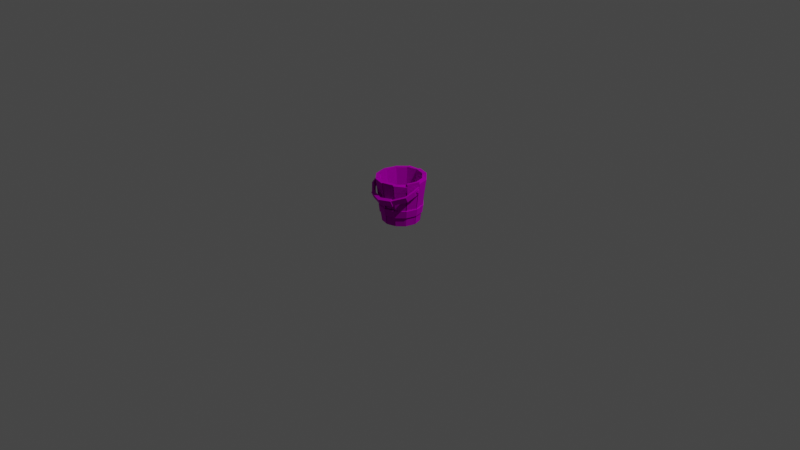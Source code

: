 # Source: bucket.blend  (saved by Blender 2.92.15; exported with 4.5.12 LTS)
import bpy
from mathutils import Matrix  # noqa: F401  (used for matrix-valued properties, if any)

bpy.ops.wm.read_factory_settings(use_empty=True)
scene = bpy.context.scene
scene.name = 'Scene'

# ---- collections
col_collection = bpy.data.collections.new('Collection'); scene.collection.children.link(col_collection)

# ---- images (referenced by path relative to the original .blend; pixels are not part of the script)
import os
ASSET_DIR = os.environ.get("B2B_ASSET_DIR", "")  # directory of the original .blend (textures are referenced by path, not embedded)
HERE = os.path.dirname(os.path.abspath(__file__))  # packed textures are extracted next to this script under _unpacked/

def load_image(name, relpath, width, height, colorspace="sRGB"):
    """Load a texture the original file referenced (path relative to the .blend, or extracted next to this script)."""
    p = next((c for c in (os.path.join(HERE, relpath), os.path.join(ASSET_DIR, relpath)) if relpath and os.path.exists(c)), "")
    if p:
        img = bpy.data.images.load(p, check_existing=True)
        img.name = name
    else:  # same state as the original file: an image datablock whose file is absent (Cycles renders it pink)
        img = bpy.data.images.new(name, width, height)
        img.source = "FILE"
        img.filepath = "//" + (relpath or name)
    img.colorspace_settings.name = colorspace
    return img
img_bigpalette_png = load_image('BigPalette.png', 'BigPalette.png', 1024, 1024, 'sRGB')

# ---- materials (node trees are filled in below, after node groups)
mat_bigpalette = bpy.data.materials.new('BigPalette')
mat_bigpalette.use_transparent_shadow = False
mat_bigpalette.diffuse_color = (0.588, 0.588, 0.588, 1.0)
mat_bigpalette.roughness = 0.8586
mat_bigpalette.specular_intensity = 0.0
mat_bigpalette.metallic = 1.0

# ---- material node trees
mat_bigpalette.use_nodes = True; mat_bigpalette.node_tree.nodes.clear()
_N = mat_bigpalette.node_tree.nodes; _L = mat_bigpalette.node_tree.links
n0 = _N.new('ShaderNodeBsdfPrincipled'); n0.name = 'Principled BSDF'; n0.location = (10, 300)
n0.distribution = 'GGX'
n0.subsurface_method = 'BURLEY'
n0.inputs[1].default_value = 1.0
n0.inputs[2].default_value = 0.8586
n0.inputs[3].default_value = 1.45
n0.inputs[13].default_value = 0.0
n0.inputs[27].default_value = (0.588, 0.588, 0.588, 1.0)
n1 = _N.new('ShaderNodeOutputMaterial'); n1.name = 'Material Output'; n1.location = (300, 300)
n2 = _N.new('ShaderNodeNormalMap'); n2.name = 'Normal Map'; n2.location = (-300, -300)
n2.label = 'Normal/Map'
n3 = _N.new('ShaderNodeTexImage'); n3.name = 'Image Texture'; n3.location = (-280, 280)
n3.image = img_bigpalette_png
_L.new(n0.outputs[0], n1.inputs[0])
_L.new(n2.outputs[0], n0.inputs[5])
_L.new(n3.outputs[0], n0.inputs[0])
n1.is_active_output = True

# ---- world
world_world = bpy.data.worlds.new('World'); scene.world = world_world
world_world.use_nodes = True; world_world.node_tree.nodes.clear()
_N = world_world.node_tree.nodes; _L = world_world.node_tree.links
n0 = _N.new('ShaderNodeOutputWorld'); n0.name = 'World Output'; n0.location = (300, 300)
n1 = _N.new('ShaderNodeBackground'); n1.name = 'Background'; n1.location = (10, 300)
n1.inputs[0].default_value = (0.05088, 0.05088, 0.05088, 1.0)
_L.new(n1.outputs[0], n0.inputs[0])
n0.is_active_output = True
world_world.color = (0.05088, 0.05088, 0.05088)
world_world.use_sun_shadow = False
world_world.sun_shadow_jitter_overblur = 0.0

# ---- cameras
cam_camera = bpy.data.cameras.new('Camera')
cam_camera.clip_end = 100.0
cam_camera.ortho_scale = 7.314

# ---- lights
light_light = bpy.data.lights.new('Light', 'POINT')
light_light.transmission_factor = 0.0
light_light.energy = 1000.0
light_light.shadow_soft_size = 0.1
light_light.shadow_maximum_resolution = 0.006
light_light.use_absolute_resolution = True

# ---- meshes
me_mesh_001 = bpy.data.meshes.new('Mesh.001')
me_mesh_001.from_pydata([(0.1184, -9.848e-07, -22.53), (-0.4125, 46.12, -28.87), (0.1184, -7.899e-07, -18.07), (0.1184, 47.36, -24.41), (-9.804, -8.686e-07, -19.87), (-12.5, 47.36, -25.73), (-7.574, -6.998e-07, -16.01), (-10.74, 47.36, -21.5), (0.1184, 39.88, -23.41), (-10.24, 39.88, -20.63), (-12.02, 39.88, -24.59), (-0.1686, 39.88, -27.87), (-9.804, 6.338e-07, 14.5), (0.1184, 7.5e-07, 17.16), (-12.97, 46.51, 19.99), (0.1184, 46.51, 23.49), (0.1184, 5.551e-07, 12.7), (-7.574, 4.65e-07, 10.64), (-10.74, 46.51, 16.12), (0.1184, 46.51, 19.03), (-21.95, 40.35, 0.7552), (-21.95, 42.09, -0.2484), (-21.95, 42.09, -2.256), (-21.95, 40.35, -3.259), (-21.95, 38.62, -2.256), (-21.95, 38.62, -0.2484), (-28.53, 40.35, 0.7552), (-28.53, 42.09, -0.2484), (-28.53, 42.09, -2.256), (-28.53, 40.35, -3.259), (-28.53, 38.62, -2.256), (-28.53, 38.62, -0.2484), (21.63, 39.67, -0.8574), (21.72, 41.41, 0.1424), (21.89, 41.41, 2.142), (21.98, 39.67, 3.142), (21.89, 37.93, 2.142), (21.72, 37.93, 0.1424), (28.18, 39.67, -1.431), (28.27, 41.41, -0.4313), (28.45, 41.41, 1.568), (28.53, 39.67, 2.568), (28.45, 37.93, 1.568), (28.27, 37.93, -0.4313), (25.91, 43.93, -1.109), (27.86, 43.93, -1.109), (27.86, 38.49, -3.645), (25.91, 38.49, -3.644), (23.5, 36.87, 14.02), (25.31, 36.43, 14.96), (25.31, 31.0, 12.42), (23.5, 31.44, 11.48), (13.19, 32.77, 22.81), (14.2, 32.02, 24.43), (14.2, 26.58, 21.9), (13.19, 27.34, 20.27), (0.5967, 32.25, 25.77), (0.5365, 30.66, 28.87), (0.5364, 24.05, 25.78), (0.5968, 25.4, 22.58), (-13.36, 33.16, 21.99), (-14.43, 32.41, 23.58), (-14.43, 26.98, 21.05), (-13.36, 27.72, 19.45), (-22.89, 37.2, 13.31), (-24.68, 36.77, 14.25), (-24.68, 31.33, 11.71), (-22.89, 31.77, 10.77), (-25.69, 44.71, -2.791), (-27.62, 44.61, -2.581), (-27.62, 39.18, -5.117), (-25.69, 39.27, -5.327), (-27.14, 41.52, 4.045), (-25.13, 41.55, 3.982), (-25.13, 36.12, 1.446), (-27.14, 36.09, 1.51), (27.35, 35.07, 3.686), (27.35, 40.51, 6.222), (25.47, 40.82, 5.546), (25.47, 35.39, 3.01), (14.41, 32.29, 25.37), (13.01, 33.73, 22.56), (13.01, 26.92, 19.38), (14.41, 25.68, 22.29), (-13.16, 34.1, 21.74), (-14.66, 32.69, 24.52), (-14.66, 26.08, 21.43), (-13.16, 27.3, 18.57), (0.6564, 7.5e-07, 17.16), (9.631, 6.338e-07, 14.5), (0.6261, 47.36, 23.49), (12.37, 47.36, 19.99), (7.811, 4.65e-07, 10.64), (0.1184, 5.551e-07, 12.7), (0.1184, 47.36, 19.03), (10.98, 47.36, 16.12), (1.051, 22.02, 18.8), (10.9, 22.02, 15.75), (9.284, 22.02, 13.19), (0.1184, 22.02, 15.65), (10.04, 6.338e-07, 14.5), (13.21, 46.56, 19.99), (7.811, 4.65e-07, 10.64), (10.98, 46.56, 16.12), (17.3, 3.163e-07, 7.237), (22.79, 45.31, 10.4), (13.44, 2.188e-07, 5.007), (18.93, 46.56, 8.175), (13.02, 37.34, 18.9), (20.81, 37.34, 10.12), (17.84, 37.34, 7.547), (10.35, 37.34, 15.04), (17.3, 3.163e-07, 7.237), (22.79, 48.52, 10.4), (13.44, 2.188e-07, 5.007), (18.93, 47.36, 8.175), (19.96, -1.174e-07, -2.686), (26.3, 48.52, -2.686), (15.5, -1.174e-07, -2.686), (21.84, 47.36, -2.686), (19.98, 23.12, 8.429), (23.06, 23.12, -1.848), (18.6, 23.12, -2.686), (16.12, 23.12, 6.554), (19.96, -1.467e-07, -3.356), (26.3, 46.14, -2.686), (15.5, -1.174e-07, -2.686), (21.84, 47.36, -2.686), (17.3, -5.264e-07, -12.04), (23.15, 46.14, -15.19), (13.44, -4.536e-07, -10.38), (18.93, 47.36, -13.55), (21.73, 13.19, -2.686), (18.83, 13.19, -13.08), (14.97, 13.19, -11.26), (17.27, 13.19, -2.686), (17.3, -5.511e-07, -12.61), (22.79, 45.86, -15.78), (13.44, -4.536e-07, -10.38), (18.93, 47.36, -13.55), (10.04, -8.686e-07, -19.87), (13.21, 46.57, -25.36), (7.811, -6.998e-07, -16.01), (10.98, 46.57, -21.5), (10.04, -8.686e-07, -19.87), (13.21, 47.36, -25.36), (7.811, -6.998e-07, -16.01), (10.98, 47.36, -21.5), (0.5339, -9.848e-07, -22.53), (0.1184, 47.36, -28.87), (0.1184, -7.899e-07, -18.07), (0.1184, 47.36, -24.41), (10.51, 17.47, -21.9), (0.7719, 17.47, -23.72), (0.1184, 17.47, -20.41), (8.979, 17.47, -18.03), (-10.18, -8.558e-07, -19.58), (-12.97, 46.74, -25.36), (-7.574, -6.998e-07, -16.01), (-10.74, 46.74, -21.5), (-16.44, -5.734e-07, -13.12), (-22.55, 46.74, -15.78), (-13.2, -4.536e-07, -10.38), (-18.69, 46.74, -13.55), (-11.56, 20.68, -22.18), (-19.04, 20.68, -14.22), (-15.6, 20.68, -11.76), (-8.957, 20.68, -18.41), (-17.07, -5.511e-07, -12.61), (-22.55, 46.36, -15.78), (-13.2, -4.536e-07, -10.38), (-18.69, 47.36, -13.55), (-19.73, -1.174e-07, -2.686), (-26.06, 46.69, -2.686), (-15.27, -1.174e-07, -2.686), (-21.6, 46.69, -2.686), (-20.43, 32.82, -14.28), (-23.68, 32.82, -3.143), (-19.66, 32.82, -2.686), (-17.01, 32.82, -12.57), (-19.73, -1.174e-07, -2.686), (-26.06, 46.46, -2.686), (-15.27, -1.174e-07, -2.686), (-21.6, 47.36, -2.686), (-17.07, 3.163e-07, 7.237), (-22.55, 46.46, 10.4), (-13.2, 2.188e-07, 5.007), (-18.69, 47.36, 8.175), (-22.15, 18.1, -2.218), (-19.38, 18.1, 7.778), (-15.3, 18.1, 6.218), (-17.69, 18.1, -2.686), (-17.07, 3.284e-07, 7.513), (-22.55, 46.64, 10.4), (-13.2, 2.188e-07, 5.007), (-18.69, 46.64, 8.175), (-9.804, 6.338e-07, 14.5), (-12.97, 47.36, 19.99), (-7.574, 4.65e-07, 10.64), (-10.74, 47.36, 16.12), (-11.89, 21.58, 17.0), (-19.57, 21.26, 8.831), (-15.71, 21.26, 6.45), (-9.018, 21.58, 13.14), (-13.98, 3.483, -10.82), (-8.02, 3.483, -16.78), (0.1184, 3.483, -18.96), (8.257, 3.483, -16.78), (14.22, 3.483, -10.82), (0.1184, 3.483, -10.82), (-13.2, 0.8011, -10.38), (-7.574, 0.8011, -16.01), (0.1184, 0.8011, -18.07), (7.811, 0.8011, -16.01), (13.44, 0.8011, -10.38), (0.1184, 0.8011, -10.38), (-16.16, 2.779, -2.686), (16.4, 3.483, -2.686), (0.1184, 3.483, -2.686), (-15.27, 0.8011, -2.686), (15.5, 0.8011, -2.686), (0.1184, 0.8011, -2.686), (14.22, 2.779, 5.453), (8.257, 2.779, 11.41), (0.1184, 2.779, 13.59), (-8.02, 2.779, 11.41), (-13.98, 2.779, 5.453), (-16.16, 2.779, -2.315), (16.4, 3.483, -2.315), (0.1184, 2.779, 5.453), (0.1184, 3.483, -2.315), (13.44, 0.8011, 5.007), (7.811, 0.8011, 10.64), (0.1184, 0.8011, 12.7), (-7.574, 0.8011, 10.64), (-13.2, 0.8011, 5.007), (-15.27, 0.8011, -2.686), (15.5, 0.8011, -2.686), (0.1184, 0.8011, 5.007), (0.1184, 0.8011, -2.686), (-10.98, 10.02, 16.54), (-19.1, 10.02, 8.411), (-22.08, 10.02, -2.686), (-19.1, 10.02, -13.78), (-10.98, 10.02, -21.91), (0.1184, 10.02, -24.88), (11.22, 10.02, -21.91), (19.34, 10.02, -13.78), (22.31, 10.02, -2.686), (19.34, 10.02, 8.411), (11.22, 10.02, 16.54), (0.1184, 10.02, 19.51), (-11.5, 17.84, 17.44), (-20.01, 17.84, 8.935), (-23.12, 17.84, -2.686), (-20.01, 17.84, -14.31), (-11.5, 17.84, -22.81), (0.1184, 17.84, -25.93), (11.74, 17.84, -22.81), (20.25, 17.84, -14.31), (23.36, 17.84, -2.686), (20.25, 17.84, 8.935), (11.74, 17.84, 17.44), (0.1184, 17.84, 20.55), (-10.48, 10.15, 15.68), (-18.24, 10.15, 7.916), (-21.08, 10.15, -2.686), (-18.24, 10.15, -13.29), (-10.48, 10.15, -21.05), (0.1184, 10.15, -23.89), (10.72, 10.15, -21.05), (18.48, 10.15, -13.29), (21.32, 10.15, -2.686), (18.48, 10.15, 7.916), (10.72, 10.15, 15.68), (0.1184, 10.15, 18.52), (-11.01, 17.97, 16.58), (-19.15, 17.97, 8.439), (-22.13, 17.97, -2.686), (-19.15, 17.97, -13.81), (-11.01, 17.97, -21.95), (0.1184, 17.97, -24.93), (11.24, 17.97, -21.95), (19.39, 17.97, -13.81), (22.37, 17.97, -2.686), (19.39, 17.97, 8.439), (11.24, 17.97, 16.58), (0.1184, 17.97, 19.56)], [], [(0, 4, 11), (4, 2, 6), (1, 7, 3), (6, 2, 9), (1, 3, 11), (4, 9, 10), (10, 5, 11), (8, 3, 9), (8, 0, 11), (9, 7, 10), (12, 15, 14), (13, 17, 16), (14, 19, 18), (16, 18, 19), (14, 18, 12), (13, 19, 15), (20, 27, 26), (21, 28, 27), (22, 29, 28), (23, 30, 29), (24, 31, 30), (25, 26, 31), (31, 26, 30), (26, 27, 29), (32, 39, 38), (33, 40, 39), (34, 41, 40), (35, 42, 41), (36, 43, 42), (37, 38, 43), (43, 38, 42), (38, 39, 41), (44, 78, 45), (45, 77, 46), (46, 79, 47), (47, 79, 44), (48, 52, 53), (49, 53, 54), (50, 54, 55), (51, 55, 52), (81, 56, 57), (80, 57, 58), (83, 58, 59), (82, 59, 56), (56, 84, 85), (57, 85, 86), (58, 86, 87), (59, 87, 84), (60, 64, 65), (61, 65, 66), (62, 66, 67), (63, 67, 64), (64, 72, 65), (65, 72, 66), (66, 75, 67), (67, 74, 64), (45, 46, 44), (70, 69, 68), (73, 69, 72), (72, 69, 75), (75, 70, 74), (74, 71, 73), (78, 48, 77), (77, 49, 76), (76, 51, 79), (79, 51, 78), (53, 81, 80), (52, 82, 81), (55, 83, 82), (54, 80, 83), (60, 85, 84), (61, 86, 85), (62, 87, 86), (63, 84, 87), (88, 97, 96), (89, 93, 92), (90, 95, 94), (92, 93, 98), (94, 96, 90), (92, 98, 89), (97, 91, 96), (99, 94, 98), (99, 88, 96), (98, 95, 97), (100, 104, 108), (104, 102, 106), (101, 107, 103), (106, 102, 110), (103, 108, 101), (106, 110, 104), (109, 105, 108), (111, 103, 110), (111, 100, 108), (110, 107, 109), (112, 116, 120), (116, 114, 118), (113, 119, 115), (118, 114, 122), (115, 120, 113), (118, 122, 116), (121, 117, 120), (123, 115, 122), (123, 112, 120), (122, 119, 121), (124, 128, 132), (128, 126, 130), (125, 131, 127), (130, 126, 134), (125, 127, 132), (128, 134, 133), (133, 129, 132), (135, 127, 134), (135, 124, 132), (134, 131, 133), (136, 141, 137), (140, 138, 142), (137, 143, 139), (142, 139, 143), (137, 138, 136), (140, 143, 141), (144, 148, 152), (148, 146, 150), (145, 151, 147), (150, 146, 154), (145, 147, 152), (148, 154, 153), (153, 149, 152), (155, 147, 154), (155, 144, 152), (154, 151, 153), (156, 160, 164), (160, 158, 162), (157, 163, 159), (162, 158, 166), (157, 159, 164), (160, 166, 165), (165, 161, 164), (167, 159, 166), (167, 156, 164), (166, 163, 165), (168, 172, 176), (172, 170, 174), (169, 175, 171), (174, 170, 178), (169, 171, 176), (172, 178, 177), (177, 173, 176), (179, 171, 178), (179, 168, 176), (178, 175, 177), (180, 184, 188), (184, 182, 186), (181, 187, 183), (186, 182, 190), (181, 183, 188), (184, 190, 189), (189, 185, 188), (191, 183, 190), (191, 180, 188), (190, 187, 189), (192, 196, 201), (196, 194, 198), (193, 199, 195), (198, 202, 203), (193, 195, 201), (196, 203, 200), (200, 193, 201), (202, 195, 203), (202, 192, 201), (203, 199, 200), (4, 10, 11), (4, 0, 2), (1, 5, 7), (2, 8, 9), (3, 8, 11), (4, 6, 9), (5, 1, 11), (3, 7, 9), (8, 2, 0), (7, 5, 10), (12, 13, 15), (13, 12, 17), (14, 15, 19), (16, 17, 18), (18, 17, 12), (13, 16, 19), (20, 21, 27), (21, 22, 28), (22, 23, 29), (23, 24, 30), (24, 25, 31), (25, 20, 26), (26, 29, 30), (27, 28, 29), (32, 33, 39), (33, 34, 40), (34, 35, 41), (35, 36, 42), (36, 37, 43), (37, 32, 38), (38, 41, 42), (39, 40, 41), (78, 77, 45), (77, 76, 46), (46, 76, 79), (79, 78, 44), (53, 49, 48), (54, 50, 49), (55, 51, 50), (52, 48, 51), (57, 80, 81), (58, 83, 80), (59, 82, 83), (56, 81, 82), (85, 57, 56), (86, 58, 57), (87, 59, 58), (84, 56, 59), (65, 61, 60), (66, 62, 61), (67, 63, 62), (64, 60, 63), (64, 73, 72), (72, 75, 66), (75, 74, 67), (74, 73, 64), (46, 47, 44), (68, 71, 70), (73, 68, 69), (69, 70, 75), (70, 71, 74), (71, 68, 73), (48, 49, 77), (49, 50, 76), (76, 50, 51), (51, 48, 78), (53, 52, 81), (52, 55, 82), (55, 54, 83), (54, 53, 80), (60, 61, 85), (61, 62, 86), (62, 63, 87), (63, 60, 84), (88, 89, 97), (89, 88, 93), (90, 91, 95), (93, 99, 98), (94, 99, 96), (98, 97, 89), (91, 90, 96), (94, 95, 98), (99, 93, 88), (95, 91, 97), (104, 109, 108), (104, 100, 102), (101, 105, 107), (102, 111, 110), (103, 111, 108), (110, 109, 104), (105, 101, 108), (103, 107, 110), (111, 102, 100), (107, 105, 109), (116, 121, 120), (116, 112, 114), (113, 117, 119), (114, 123, 122), (115, 123, 120), (122, 121, 116), (117, 113, 120), (115, 119, 122), (123, 114, 112), (119, 117, 121), (128, 133, 132), (128, 124, 126), (125, 129, 131), (126, 135, 134), (127, 135, 132), (128, 130, 134), (129, 125, 132), (127, 131, 134), (135, 126, 124), (131, 129, 133), (136, 140, 141), (140, 136, 138), (137, 141, 143), (142, 138, 139), (137, 139, 138), (140, 142, 143), (148, 153, 152), (148, 144, 146), (145, 149, 151), (146, 155, 154), (147, 155, 152), (148, 150, 154), (149, 145, 152), (147, 151, 154), (155, 146, 144), (151, 149, 153), (160, 165, 164), (160, 156, 158), (157, 161, 163), (158, 167, 166), (159, 167, 164), (160, 162, 166), (161, 157, 164), (159, 163, 166), (167, 158, 156), (163, 161, 165), (172, 177, 176), (172, 168, 170), (169, 173, 175), (170, 179, 178), (171, 179, 176), (172, 174, 178), (173, 169, 176), (171, 175, 178), (179, 170, 168), (175, 173, 177), (184, 189, 188), (184, 180, 182), (181, 185, 187), (182, 191, 190), (183, 191, 188), (184, 186, 190), (185, 181, 188), (183, 187, 190), (191, 182, 180), (187, 185, 189), (196, 200, 201), (196, 192, 194), (193, 197, 199), (198, 194, 202), (195, 202, 201), (196, 198, 203), (200, 197, 193), (195, 199, 203), (202, 194, 192), (199, 197, 200), (205, 204, 209), (204, 216, 218), (218, 217, 208), (209, 208, 207), (215, 210, 211), (221, 219, 210), (214, 220, 221), (213, 214, 215), (221, 220, 218), (219, 218, 216), (209, 206, 205), (218, 209, 204), (208, 209, 218), (207, 206, 209), (211, 212, 215), (210, 215, 221), (221, 215, 214), (215, 212, 213), (220, 217, 218), (219, 221, 218), (229, 226, 225), (230, 227, 226), (223, 222, 229), (222, 228, 230), (234, 235, 238), (235, 236, 239), (238, 231, 232), (239, 237, 231), (239, 236, 230), (237, 230, 228), (225, 224, 229), (226, 229, 230), (229, 224, 223), (230, 229, 222), (238, 233, 234), (239, 238, 235), (232, 233, 238), (231, 238, 239), (236, 227, 230), (237, 239, 230), (259, 260, 248), (258, 259, 247), (257, 258, 246), (256, 257, 245), (255, 256, 244), (254, 255, 243), (253, 254, 242), (252, 253, 241), (263, 252, 240), (262, 263, 251), (261, 262, 250), (260, 261, 249), (260, 259, 283), (247, 248, 272), (259, 258, 282), (246, 247, 271), (258, 257, 281), (245, 246, 270), (257, 256, 280), (244, 245, 269), (256, 255, 279), (243, 244, 268), (255, 254, 278), (242, 243, 267), (254, 253, 277), (241, 242, 266), (253, 252, 276), (240, 241, 265), (252, 263, 287), (251, 240, 264), (263, 262, 286), (250, 251, 275), (262, 261, 285), (249, 250, 274), (261, 260, 284), (248, 249, 273), (248, 247, 259), (247, 246, 258), (246, 245, 257), (245, 244, 256), (244, 243, 255), (243, 242, 254), (242, 241, 253), (241, 240, 252), (240, 251, 263), (251, 250, 262), (250, 249, 261), (249, 248, 260), (283, 284, 260), (272, 271, 247), (282, 283, 259), (271, 270, 246), (281, 282, 258), (270, 269, 245), (280, 281, 257), (269, 268, 244), (279, 280, 256), (268, 267, 243), (278, 279, 255), (267, 266, 242), (277, 278, 254), (266, 265, 241), (276, 277, 253), (265, 264, 240), (287, 276, 252), (264, 275, 251), (286, 287, 263), (275, 274, 250), (285, 286, 262), (274, 273, 249), (284, 285, 261), (273, 272, 248)])
me_mesh_001.polygons.foreach_set('use_smooth', [True] * 452)
_k = set([(0, 2), (0, 4), (0, 8), (0, 11), (1, 3), (1, 5), (1, 7), (1, 11), (2, 6), (2, 8), (3, 7), (3, 8), (3, 11), (4, 6), (4, 9), (4, 10), (5, 7), (5, 10), (6, 9), (7, 9), (7, 10), (10, 11), (12, 13), (12, 14), (12, 17), (13, 15), (13, 16), (14, 15), (14, 18), (15, 19), (16, 17), (16, 19), (17, 18), (18, 19), (20, 26), (21, 27), (22, 28), (23, 29), (24, 30), (25, 31), (26, 27), (26, 31), (27, 28), (28, 29), (29, 30), (30, 31), (32, 38), (33, 39), (34, 40), (35, 41), (36, 42), (37, 43), (38, 39), (38, 43), (39, 40), (40, 41), (41, 42), (42, 43), (44, 45), (44, 47), (44, 78), (45, 46), (45, 77), (46, 47), (46, 76), (47, 79), (48, 51), (48, 52), (48, 78), (49, 50), (49, 53), (49, 77), (50, 54), (50, 76), (51, 55), (51, 79), (52, 53), (52, 55), (52, 81), (53, 54), (53, 80), (53, 81), (54, 55), (54, 83), (55, 82), (55, 83), (56, 57), (56, 59), (56, 81), (56, 84), (57, 58), (57, 80), (57, 85), (58, 59), (58, 83), (58, 86), (59, 82), (59, 87), (60, 61), (60, 63), (60, 64), (60, 84), (60, 85), (61, 62), (61, 65), (61, 85), (62, 63), (62, 66), (62, 86), (62, 87), (63, 67), (63, 87), (64, 67), (64, 73), (65, 66), (65, 72), (66, 75), (67, 74), (68, 69), (68, 71), (68, 73), (69, 70), (69, 72), (70, 71), (70, 75), (71, 74), (72, 75), (73, 74), (76, 77), (78, 79), (80, 81), (80, 83), (81, 82), (82, 83), (84, 85), (84, 87), (85, 86), (86, 87), (88, 89), (88, 93), (88, 96), (88, 99), (89, 92), (89, 97), (89, 98), (90, 91), (90, 94), (90, 96), (91, 95), (91, 97), (92, 93), (92, 98), (93, 99), (94, 95), (94, 96), (94, 99), (95, 97), (95, 98), (96, 97), (96, 99), (97, 98), (100, 102), (100, 104), (100, 108), (100, 111), (101, 103), (101, 105), (101, 107), (101, 108), (102, 106), (102, 111), (103, 107), (103, 108), (103, 111), (104, 106), (104, 108), (104, 109), (104, 110), (105, 107), (105, 108), (105, 109), (106, 110), (107, 109), (107, 110), (108, 109), (109, 110), (112, 114), (112, 116), (112, 120), (112, 123), (113, 115), (113, 117), (113, 120), (114, 118), (114, 123), (115, 119), (115, 120), (115, 123), (116, 118), (116, 120), (116, 121), (116, 122), (117, 119), (117, 120), (117, 121), (118, 122), (119, 121), (119, 122), (120, 121), (121, 122), (124, 126), (124, 128), (124, 132), (124, 135), (125, 127), (125, 129), (125, 132), (126, 130), (126, 135), (127, 131), (127, 135), (128, 130), (128, 132), (128, 133), (128, 134), (129, 131), (129, 132), (129, 133), (130, 134), (131, 133), (131, 134), (132, 135), (136, 137), (136, 138), (136, 140), (137, 139), (137, 141), (137, 143), (138, 139), (138, 142), (139, 143), (140, 141), (140, 142), (141, 143), (142, 143), (144, 146), (144, 148), (144, 152), (144, 155), (145, 147), (145, 149), (145, 152), (146, 150), (146, 155), (147, 151), (147, 152), (147, 155), (148, 150), (148, 152), (148, 153), (148, 154), (149, 151), (149, 152), (149, 153), (150, 154), (151, 153), (151, 154), (152, 153), (152, 155), (153, 154), (156, 158), (156, 160), (156, 164), (156, 167), (157, 159), (157, 161), (157, 164), (158, 162), (158, 167), (159, 163), (159, 164), (159, 167), (160, 162), (160, 164), (160, 165), (160, 166), (161, 163), (161, 164), (161, 165), (162, 166), (163, 165), (163, 166), (165, 166), (168, 170), (168, 172), (168, 176), (168, 179), (169, 171), (169, 173), (169, 175), (169, 176), (170, 174), (170, 179), (171, 175), (171, 176), (171, 179), (172, 174), (172, 176), (172, 177), (172, 178), (173, 175), (173, 176), (173, 177), (174, 178), (175, 177), (175, 178), (176, 177), (177, 178), (180, 182), (180, 184), (180, 188), (180, 191), (181, 183), (181, 185), (181, 188), (182, 186), (182, 191), (183, 187), (183, 188), (183, 191), (184, 186), (184, 189), (184, 190), (185, 187), (185, 189), (186, 190), (187, 189), (187, 190), (188, 191), (189, 190), (192, 194), (192, 196), (192, 201), (192, 202), (193, 195), (193, 197), (193, 199), (193, 200), (193, 201), (194, 198), (194, 202), (195, 199), (195, 201), (195, 202), (196, 198), (196, 200), (196, 201), (196, 203), (197, 199), (197, 200), (198, 203), (199, 200), (199, 203), (200, 201), (200, 203), (204, 209), (204, 218), (216, 218), (217, 218), (218, 219), (219, 221), (220, 221), (222, 229), (226, 229), (226, 230), (227, 230), (228, 230), (230, 236), (230, 237), (236, 239), (237, 239), (240, 241), (240, 251), (240, 252), (240, 264), (241, 242), (241, 253), (241, 265), (242, 243), (242, 254), (242, 266), (243, 244), (243, 255), (243, 267), (244, 245), (244, 256), (244, 268), (245, 246), (245, 257), (245, 269), (246, 247), (246, 258), (246, 270), (247, 248), (247, 259), (247, 271), (248, 249), (248, 260), (248, 272), (249, 250), (249, 261), (249, 273), (250, 251), (250, 262), (250, 274), (251, 263), (251, 275), (252, 253), (252, 263), (252, 276), (253, 254), (253, 277), (254, 255), (254, 278), (255, 256), (255, 279), (256, 257), (256, 280), (257, 258), (257, 281), (258, 259), (258, 282), (259, 260), (259, 283), (260, 261), (260, 284), (261, 262), (261, 285), (262, 263), (262, 286), (263, 287)])
me_mesh_001.attributes.new('sharp_edge', 'BOOLEAN', 'EDGE').data.foreach_set('value', [ (min(e.vertices), max(e.vertices)) in _k for e in me_mesh_001.edges])
_uv = me_mesh_001.uv_layers.new(name='UVChannel_1')
_uv.uv.foreach_set('vector', [0.06196, 0.6672, 0.063, 0.6672, 0.06187, 0.6712, 0.063, 0.6672, 0.06208, 0.6667, 0.06288, 0.6667, 0.06187, 0.6719, 0.06302, 0.6724, 0.0619, 0.6723, 0.06391, 0.667, 0.06471, 0.667, 0.06377, 0.671, 0.06187, 0.6719, 0.06141, 0.6719, 0.06187, 0.6712, 0.063, 0.6672, 0.06354, 0.6711, 0.06311, 0.6712, 0.06311, 0.6712, 0.06313, 0.672, 0.06187, 0.6712, 0.06485, 0.671, 0.06488, 0.6718, 0.06377, 0.671, 0.06143, 0.6712, 0.06196, 0.6672, 0.06187, 0.6712, 0.06354, 0.6711, 0.06358, 0.6719, 0.06311, 0.6712, 0.08572, 0.6699, 0.08747, 0.6763, 0.08558, 0.6764, 0.08715, 0.6698, 0.08588, 0.6693, 0.08698, 0.6692, 0.08558, 0.6764, 0.08731, 0.6769, 0.08575, 0.677, 0.08886, 0.6697, 0.09019, 0.6762, 0.08863, 0.6762, 0.08558, 0.6764, 0.08497, 0.6763, 0.08572, 0.6699, 0.08715, 0.6698, 0.08808, 0.6762, 0.08747, 0.6763, 0.2244, 0.6679, 0.2247, 0.669, 0.2244, 0.669, 0.2247, 0.6679, 0.2251, 0.669, 0.2247, 0.669, 0.2251, 0.6679, 0.2254, 0.669, 0.2251, 0.669, 0.2254, 0.6679, 0.2257, 0.669, 0.2254, 0.669, 0.2257, 0.6679, 0.226, 0.669, 0.2257, 0.669, 0.2241, 0.6679, 0.2244, 0.669, 0.2241, 0.669, 0.2235, 0.6677, 0.2237, 0.668, 0.2232, 0.6677, 0.2237, 0.668, 0.2235, 0.6683, 0.223, 0.668, 0.2244, 0.6667, 0.2247, 0.6678, 0.2244, 0.6678, 0.2247, 0.6667, 0.225, 0.6678, 0.2247, 0.6678, 0.225, 0.6667, 0.2254, 0.6678, 0.225, 0.6678, 0.2254, 0.6667, 0.2257, 0.6678, 0.2254, 0.6678, 0.2257, 0.6667, 0.226, 0.6678, 0.2257, 0.6678, 0.2241, 0.6667, 0.2244, 0.6678, 0.2241, 0.6678, 0.2267, 0.6676, 0.2269, 0.6679, 0.2264, 0.6676, 0.2269, 0.6679, 0.2267, 0.6682, 0.2262, 0.6679, 0.06418, 0.6633, 0.06342, 0.6633, 0.0642, 0.6631, 0.0642, 0.6631, 0.06338, 0.6631, 0.0642, 0.6625, 0.0642, 0.6625, 0.06342, 0.6623, 0.06418, 0.6623, 0.06365, 0.6643, 0.06291, 0.6643, 0.06365, 0.6637, 0.06241, 0.6633, 0.06094, 0.6634, 0.06089, 0.6632, 0.06241, 0.6631, 0.06089, 0.6632, 0.06089, 0.6625, 0.06241, 0.6625, 0.06089, 0.6625, 0.06094, 0.6623, 0.06195, 0.6643, 0.06053, 0.6643, 0.06053, 0.6637, 0.06083, 0.6635, 0.05943, 0.6635, 0.05943, 0.6632, 0.06084, 0.6632, 0.05943, 0.6632, 0.05943, 0.6625, 0.06084, 0.6625, 0.05943, 0.6625, 0.05943, 0.6622, 0.06047, 0.6644, 0.05917, 0.6644, 0.05917, 0.6636, 0.05943, 0.6635, 0.05787, 0.6635, 0.05786, 0.6632, 0.05943, 0.6632, 0.05786, 0.6632, 0.05786, 0.6625, 0.05943, 0.6625, 0.05786, 0.6625, 0.05787, 0.6622, 0.05917, 0.6644, 0.05771, 0.6644, 0.05771, 0.6636, 0.05776, 0.6634, 0.05635, 0.6633, 0.05636, 0.6631, 0.05781, 0.6632, 0.05636, 0.6631, 0.05636, 0.6625, 0.05781, 0.6625, 0.05636, 0.6625, 0.05635, 0.6623, 0.05765, 0.6643, 0.05629, 0.6643, 0.05629, 0.6637, 0.05635, 0.6633, 0.05522, 0.6631, 0.05636, 0.6631, 0.05636, 0.6631, 0.05522, 0.6631, 0.05636, 0.6625, 0.05636, 0.6625, 0.05522, 0.6625, 0.05635, 0.6623, 0.05629, 0.6643, 0.05523, 0.6643, 0.05629, 0.6637, 0.06376, 0.6643, 0.06376, 0.6637, 0.06396, 0.6643, 0.06445, 0.6626, 0.06445, 0.6632, 0.06425, 0.6632, 0.05525, 0.6633, 0.05448, 0.6631, 0.05522, 0.6631, 0.05522, 0.6631, 0.05448, 0.6631, 0.05522, 0.6625, 0.05522, 0.6625, 0.05448, 0.6625, 0.05525, 0.6623, 0.05523, 0.6643, 0.05448, 0.6643, 0.05523, 0.6637, 0.06342, 0.6633, 0.06241, 0.6633, 0.06338, 0.6631, 0.06338, 0.6631, 0.06241, 0.6631, 0.06338, 0.6625, 0.06338, 0.6625, 0.06241, 0.6623, 0.06342, 0.6623, 0.06291, 0.6643, 0.06195, 0.6643, 0.06291, 0.6637, 0.06089, 0.6632, 0.06083, 0.6635, 0.06084, 0.6632, 0.06053, 0.6637, 0.06047, 0.6644, 0.06047, 0.6636, 0.06094, 0.6623, 0.06084, 0.6625, 0.06083, 0.6622, 0.06089, 0.6625, 0.06084, 0.6632, 0.06084, 0.6625, 0.05776, 0.6634, 0.05786, 0.6632, 0.05787, 0.6635, 0.05781, 0.6632, 0.05786, 0.6625, 0.05786, 0.6632, 0.05781, 0.6625, 0.05787, 0.6622, 0.05786, 0.6625, 0.05765, 0.6643, 0.05771, 0.6636, 0.05771, 0.6644, 0.04413, 0.667, 0.04516, 0.6692, 0.04412, 0.6693, 0.04507, 0.667, 0.0442, 0.6666, 0.045, 0.6666, 0.04398, 0.6718, 0.04519, 0.6722, 0.04406, 0.6723, 0.04603, 0.6669, 0.04683, 0.6669, 0.04596, 0.6691, 0.04354, 0.6717, 0.04412, 0.6693, 0.04398, 0.6718, 0.04549, 0.667, 0.04546, 0.6692, 0.04507, 0.667, 0.04516, 0.6692, 0.04521, 0.6718, 0.04412, 0.6693, 0.04691, 0.6691, 0.047, 0.6717, 0.04596, 0.6691, 0.0438, 0.6692, 0.04413, 0.667, 0.04412, 0.6693, 0.04546, 0.6692, 0.04561, 0.6718, 0.04516, 0.6692, 0.09226, 0.67, 0.09368, 0.67, 0.09209, 0.6753, 0.09368, 0.67, 0.09241, 0.6694, 0.09352, 0.6694, 0.092, 0.6765, 0.09376, 0.677, 0.0922, 0.6771, 0.0954, 0.67, 0.09651, 0.67, 0.09522, 0.6752, 0.09139, 0.6764, 0.09209, 0.6753, 0.092, 0.6765, 0.09429, 0.6699, 0.09426, 0.6751, 0.09368, 0.67, 0.09373, 0.6752, 0.09387, 0.6764, 0.09209, 0.6753, 0.09669, 0.6752, 0.09674, 0.6765, 0.09522, 0.6752, 0.09145, 0.6751, 0.09226, 0.67, 0.09209, 0.6753, 0.09426, 0.6751, 0.0945, 0.6764, 0.09373, 0.6752, 0.04839, 0.6669, 0.04943, 0.6669, 0.04835, 0.6693, 0.04943, 0.6669, 0.04851, 0.6665, 0.04931, 0.6665, 0.04824, 0.6718, 0.04949, 0.6723, 0.04835, 0.6723, 0.05045, 0.6668, 0.05125, 0.6668, 0.05037, 0.6691, 0.04782, 0.6716, 0.04835, 0.6693, 0.04824, 0.6718, 0.04987, 0.6668, 0.04988, 0.6692, 0.04943, 0.6669, 0.04943, 0.6693, 0.0496, 0.6718, 0.04835, 0.6693, 0.05133, 0.6691, 0.05142, 0.6716, 0.05037, 0.6691, 0.04793, 0.6692, 0.04839, 0.6669, 0.04835, 0.6693, 0.04988, 0.6692, 0.05002, 0.6716, 0.04943, 0.6693, 0.05293, 0.6674, 0.05384, 0.6674, 0.05282, 0.6687, 0.05384, 0.6674, 0.05299, 0.667, 0.0538, 0.667, 0.0527, 0.6721, 0.05394, 0.6726, 0.05281, 0.6725, 0.05487, 0.6672, 0.05567, 0.6672, 0.05483, 0.6686, 0.0527, 0.6721, 0.05224, 0.6721, 0.05282, 0.6687, 0.05384, 0.6674, 0.05432, 0.6687, 0.0539, 0.6687, 0.0539, 0.6687, 0.054, 0.6721, 0.05282, 0.6687, 0.05572, 0.6686, 0.05584, 0.672, 0.05483, 0.6686, 0.05238, 0.6687, 0.05293, 0.6674, 0.05282, 0.6687, 0.05432, 0.6687, 0.05447, 0.6721, 0.0539, 0.6687, 0.0987, 0.67, 0.1006, 0.6765, 0.09872, 0.6765, 0.1001, 0.67, 0.09884, 0.6694, 0.09994, 0.6694, 0.09872, 0.6765, 0.1004, 0.6771, 0.09888, 0.6771, 0.1019, 0.6699, 0.1032, 0.6766, 0.1016, 0.6764, 0.09872, 0.6765, 0.09808, 0.67, 0.0987, 0.67, 0.1001, 0.67, 0.1012, 0.6764, 0.1006, 0.6765, 0.05736, 0.6669, 0.05835, 0.6669, 0.05736, 0.6687, 0.05835, 0.6669, 0.05747, 0.6665, 0.05827, 0.6665, 0.05718, 0.6717, 0.05842, 0.6721, 0.05729, 0.6721, 0.05968, 0.6669, 0.06048, 0.6669, 0.05962, 0.6687, 0.05718, 0.6717, 0.05674, 0.6716, 0.05736, 0.6687, 0.05835, 0.6669, 0.0587, 0.6686, 0.05836, 0.6687, 0.05836, 0.6687, 0.05854, 0.6717, 0.05736, 0.6687, 0.06054, 0.6687, 0.06064, 0.6717, 0.05962, 0.6687, 0.05695, 0.6686, 0.05736, 0.6669, 0.05736, 0.6687, 0.0587, 0.6686, 0.05898, 0.6716, 0.05836, 0.6687, 0.1051, 0.67, 0.1063, 0.67, 0.105, 0.6729, 0.1063, 0.67, 0.1052, 0.6694, 0.1063, 0.6695, 0.1048, 0.6766, 0.1065, 0.6772, 0.1049, 0.6772, 0.1079, 0.6697, 0.109, 0.6697, 0.1078, 0.6726, 0.1048, 0.6766, 0.1042, 0.6765, 0.105, 0.6729, 0.1063, 0.67, 0.1071, 0.6728, 0.1065, 0.6729, 0.1065, 0.6729, 0.1067, 0.6766, 0.105, 0.6729, 0.1091, 0.6726, 0.1092, 0.6763, 0.1078, 0.6726, 0.1043, 0.6728, 0.1051, 0.67, 0.105, 0.6729, 0.1071, 0.6728, 0.1073, 0.6765, 0.1065, 0.6729, 0.06629, 0.6671, 0.06732, 0.6671, 0.06622, 0.6704, 0.06732, 0.6671, 0.06641, 0.6666, 0.06721, 0.6666, 0.06613, 0.6718, 0.06737, 0.6723, 0.06624, 0.6722, 0.06832, 0.667, 0.06912, 0.667, 0.06821, 0.6703, 0.06613, 0.6718, 0.06568, 0.6718, 0.06622, 0.6704, 0.06732, 0.6671, 0.06779, 0.6703, 0.06739, 0.6704, 0.06739, 0.6704, 0.06749, 0.6718, 0.06622, 0.6704, 0.06924, 0.6703, 0.06929, 0.6718, 0.06821, 0.6703, 0.06584, 0.6703, 0.06629, 0.6671, 0.06622, 0.6704, 0.06779, 0.6703, 0.06793, 0.6717, 0.06739, 0.6704, 0.07058, 0.6671, 0.07162, 0.6671, 0.07056, 0.669, 0.04636, 0.6609, 0.04544, 0.6604, 0.04624, 0.6604, 0.07042, 0.6718, 0.07166, 0.6723, 0.07053, 0.6723, 0.04736, 0.6608, 0.04816, 0.6608, 0.0473, 0.6626, 0.07042, 0.6718, 0.06996, 0.6718, 0.07056, 0.669, 0.04636, 0.6609, 0.04679, 0.6626, 0.04635, 0.6627, 0.04635, 0.6627, 0.04652, 0.6656, 0.04531, 0.6627, 0.04823, 0.6626, 0.04833, 0.6656, 0.0473, 0.6626, 0.07012, 0.6689, 0.07058, 0.6671, 0.07056, 0.669, 0.04679, 0.6626, 0.04698, 0.6656, 0.04635, 0.6627, 0.04955, 0.6609, 0.05057, 0.6609, 0.04947, 0.663, 0.05057, 0.6609, 0.04966, 0.6604, 0.05046, 0.6604, 0.04937, 0.6656, 0.0506, 0.6661, 0.04947, 0.666, 0.05163, 0.661, 0.0525, 0.6631, 0.05155, 0.6632, 0.04937, 0.6656, 0.04893, 0.6655, 0.04947, 0.663, 0.05057, 0.6609, 0.05108, 0.663, 0.0506, 0.663, 0.0506, 0.663, 0.04937, 0.6656, 0.04947, 0.663, 0.0525, 0.6631, 0.05258, 0.6657, 0.05155, 0.6632, 0.04902, 0.6629, 0.04955, 0.6609, 0.04947, 0.663, 0.05108, 0.663, 0.05118, 0.6656, 0.0506, 0.663, 0.063, 0.6672, 0.06311, 0.6712, 0.06187, 0.6712, 0.063, 0.6672, 0.06196, 0.6672, 0.06208, 0.6667, 0.06187, 0.6719, 0.06313, 0.672, 0.06302, 0.6724, 0.06471, 0.667, 0.06485, 0.671, 0.06377, 0.671, 0.06141, 0.6719, 0.06143, 0.6712, 0.06187, 0.6712, 0.063, 0.6672, 0.06344, 0.6671, 0.06354, 0.6711, 0.06313, 0.672, 0.06187, 0.6719, 0.06187, 0.6712, 0.06488, 0.6718, 0.06374, 0.6718, 0.06377, 0.671, 0.06143, 0.6712, 0.06152, 0.6671, 0.06196, 0.6672, 0.06358, 0.6719, 0.06313, 0.672, 0.06311, 0.6712, 0.08572, 0.6699, 0.08715, 0.6698, 0.08747, 0.6763, 0.08715, 0.6698, 0.08572, 0.6699, 0.08588, 0.6693, 0.08558, 0.6764, 0.08747, 0.6763, 0.08731, 0.6769, 0.08886, 0.6697, 0.08996, 0.6697, 0.09019, 0.6762, 0.08497, 0.6763, 0.08511, 0.6698, 0.08572, 0.6699, 0.08715, 0.6698, 0.08776, 0.6697, 0.08808, 0.6762, 0.2244, 0.6679, 0.2247, 0.6679, 0.2247, 0.669, 0.2247, 0.6679, 0.2251, 0.6679, 0.2251, 0.669, 0.2251, 0.6679, 0.2254, 0.6679, 0.2254, 0.669, 0.2254, 0.6679, 0.2257, 0.6679, 0.2257, 0.669, 0.2257, 0.6679, 0.226, 0.6679, 0.226, 0.669, 0.2241, 0.6679, 0.2244, 0.6679, 0.2244, 0.669, 0.2237, 0.668, 0.223, 0.668, 0.2232, 0.6677, 0.2235, 0.6683, 0.2232, 0.6683, 0.223, 0.668, 0.2244, 0.6667, 0.2247, 0.6667, 0.2247, 0.6678, 0.2247, 0.6667, 0.225, 0.6667, 0.225, 0.6678, 0.225, 0.6667, 0.2254, 0.6667, 0.2254, 0.6678, 0.2254, 0.6667, 0.2257, 0.6667, 0.2257, 0.6678, 0.2257, 0.6667, 0.226, 0.6667, 0.226, 0.6678, 0.2241, 0.6667, 0.2244, 0.6667, 0.2244, 0.6678, 0.2269, 0.6679, 0.2262, 0.6679, 0.2264, 0.6676, 0.2267, 0.6682, 0.2264, 0.6682, 0.2262, 0.6679, 0.06342, 0.6633, 0.06338, 0.6631, 0.0642, 0.6631, 0.06338, 0.6631, 0.06338, 0.6625, 0.0642, 0.6625, 0.0642, 0.6625, 0.06338, 0.6625, 0.06342, 0.6623, 0.06291, 0.6643, 0.06291, 0.6637, 0.06365, 0.6637, 0.06089, 0.6632, 0.06241, 0.6631, 0.06241, 0.6633, 0.06089, 0.6625, 0.06241, 0.6625, 0.06241, 0.6631, 0.06094, 0.6623, 0.06241, 0.6623, 0.06241, 0.6625, 0.06053, 0.6637, 0.06195, 0.6637, 0.06195, 0.6643, 0.05943, 0.6632, 0.06084, 0.6632, 0.06083, 0.6635, 0.05943, 0.6625, 0.06084, 0.6625, 0.06084, 0.6632, 0.05943, 0.6622, 0.06083, 0.6622, 0.06084, 0.6625, 0.05917, 0.6636, 0.06047, 0.6636, 0.06047, 0.6644, 0.05786, 0.6632, 0.05943, 0.6632, 0.05943, 0.6635, 0.05786, 0.6625, 0.05943, 0.6625, 0.05943, 0.6632, 0.05787, 0.6622, 0.05943, 0.6622, 0.05943, 0.6625, 0.05771, 0.6636, 0.05917, 0.6636, 0.05917, 0.6644, 0.05636, 0.6631, 0.05781, 0.6632, 0.05776, 0.6634, 0.05636, 0.6625, 0.05781, 0.6625, 0.05781, 0.6632, 0.05635, 0.6623, 0.05776, 0.6623, 0.05781, 0.6625, 0.05629, 0.6637, 0.05765, 0.6637, 0.05765, 0.6643, 0.05635, 0.6633, 0.05525, 0.6633, 0.05522, 0.6631, 0.05522, 0.6631, 0.05522, 0.6625, 0.05636, 0.6625, 0.05522, 0.6625, 0.05525, 0.6623, 0.05635, 0.6623, 0.05523, 0.6643, 0.05523, 0.6637, 0.05629, 0.6637, 0.06376, 0.6637, 0.06396, 0.6637, 0.06396, 0.6643, 0.06425, 0.6632, 0.06425, 0.6626, 0.06445, 0.6626, 0.05525, 0.6633, 0.05448, 0.6633, 0.05448, 0.6631, 0.05448, 0.6631, 0.05448, 0.6625, 0.05522, 0.6625, 0.05448, 0.6625, 0.05448, 0.6623, 0.05525, 0.6623, 0.05448, 0.6643, 0.05448, 0.6637, 0.05523, 0.6637, 0.06241, 0.6633, 0.06241, 0.6631, 0.06338, 0.6631, 0.06241, 0.6631, 0.06241, 0.6625, 0.06338, 0.6625, 0.06338, 0.6625, 0.06241, 0.6625, 0.06241, 0.6623, 0.06195, 0.6643, 0.06195, 0.6637, 0.06291, 0.6637, 0.06089, 0.6632, 0.06094, 0.6634, 0.06083, 0.6635, 0.06053, 0.6637, 0.06053, 0.6643, 0.06047, 0.6644, 0.06094, 0.6623, 0.06089, 0.6625, 0.06084, 0.6625, 0.06089, 0.6625, 0.06089, 0.6632, 0.06084, 0.6632, 0.05776, 0.6634, 0.05781, 0.6632, 0.05786, 0.6632, 0.05781, 0.6632, 0.05781, 0.6625, 0.05786, 0.6625, 0.05781, 0.6625, 0.05776, 0.6623, 0.05787, 0.6622, 0.05765, 0.6643, 0.05765, 0.6637, 0.05771, 0.6636, 0.04413, 0.667, 0.04507, 0.667, 0.04516, 0.6692, 0.04507, 0.667, 0.04413, 0.667, 0.0442, 0.6666, 0.04398, 0.6718, 0.04521, 0.6718, 0.04519, 0.6722, 0.04683, 0.6669, 0.04691, 0.6691, 0.04596, 0.6691, 0.04354, 0.6717, 0.0438, 0.6692, 0.04412, 0.6693, 0.04546, 0.6692, 0.04516, 0.6692, 0.04507, 0.667, 0.04521, 0.6718, 0.04398, 0.6718, 0.04412, 0.6693, 0.047, 0.6717, 0.04587, 0.6717, 0.04596, 0.6691, 0.0438, 0.6692, 0.04368, 0.667, 0.04413, 0.667, 0.04561, 0.6718, 0.04521, 0.6718, 0.04516, 0.6692, 0.09368, 0.67, 0.09373, 0.6752, 0.09209, 0.6753, 0.09368, 0.67, 0.09226, 0.67, 0.09241, 0.6694, 0.092, 0.6765, 0.09387, 0.6764, 0.09376, 0.677, 0.09651, 0.67, 0.09669, 0.6752, 0.09522, 0.6752, 0.09139, 0.6764, 0.09145, 0.6751, 0.09209, 0.6753, 0.09426, 0.6751, 0.09373, 0.6752, 0.09368, 0.67, 0.09387, 0.6764, 0.092, 0.6765, 0.09209, 0.6753, 0.09674, 0.6765, 0.09518, 0.6765, 0.09522, 0.6752, 0.09145, 0.6751, 0.09165, 0.6699, 0.09226, 0.67, 0.0945, 0.6764, 0.09387, 0.6764, 0.09373, 0.6752, 0.04943, 0.6669, 0.04943, 0.6693, 0.04835, 0.6693, 0.04943, 0.6669, 0.04839, 0.6669, 0.04851, 0.6665, 0.04824, 0.6718, 0.0496, 0.6718, 0.04949, 0.6723, 0.05125, 0.6668, 0.05133, 0.6691, 0.05037, 0.6691, 0.04782, 0.6716, 0.04793, 0.6692, 0.04835, 0.6693, 0.04988, 0.6692, 0.04943, 0.6693, 0.04943, 0.6669, 0.0496, 0.6718, 0.04824, 0.6718, 0.04835, 0.6693, 0.05142, 0.6716, 0.05029, 0.6716, 0.05037, 0.6691, 0.04793, 0.6692, 0.04795, 0.6668, 0.04839, 0.6669, 0.05002, 0.6716, 0.0496, 0.6718, 0.04943, 0.6693, 0.05384, 0.6674, 0.0539, 0.6687, 0.05282, 0.6687, 0.05384, 0.6674, 0.05293, 0.6674, 0.05299, 0.667, 0.0527, 0.6721, 0.054, 0.6721, 0.05394, 0.6726, 0.05567, 0.6672, 0.05572, 0.6686, 0.05483, 0.6686, 0.05224, 0.6721, 0.05238, 0.6687, 0.05282, 0.6687, 0.05384, 0.6674, 0.05426, 0.6673, 0.05432, 0.6687, 0.054, 0.6721, 0.0527, 0.6721, 0.05282, 0.6687, 0.05584, 0.672, 0.05471, 0.672, 0.05483, 0.6686, 0.05238, 0.6687, 0.05248, 0.6673, 0.05293, 0.6674, 0.05447, 0.6721, 0.054, 0.6721, 0.0539, 0.6687, 0.0987, 0.67, 0.1001, 0.67, 0.1006, 0.6765, 0.1001, 0.67, 0.0987, 0.67, 0.09884, 0.6694, 0.09872, 0.6765, 0.1006, 0.6765, 0.1004, 0.6771, 0.1019, 0.6699, 0.103, 0.6699, 0.1032, 0.6766, 0.09872, 0.6765, 0.09808, 0.6766, 0.09808, 0.67, 0.1001, 0.67, 0.1007, 0.6699, 0.1012, 0.6764, 0.05835, 0.6669, 0.05836, 0.6687, 0.05736, 0.6687, 0.05835, 0.6669, 0.05736, 0.6669, 0.05747, 0.6665, 0.05718, 0.6717, 0.05854, 0.6717, 0.05842, 0.6721, 0.06048, 0.6669, 0.06054, 0.6687, 0.05962, 0.6687, 0.05674, 0.6716, 0.05695, 0.6686, 0.05736, 0.6687, 0.05835, 0.6669, 0.05879, 0.6669, 0.0587, 0.6686, 0.05854, 0.6717, 0.05718, 0.6717, 0.05736, 0.6687, 0.06064, 0.6717, 0.05951, 0.6717, 0.05962, 0.6687, 0.05695, 0.6686, 0.05692, 0.6668, 0.05736, 0.6669, 0.05898, 0.6716, 0.05854, 0.6717, 0.05836, 0.6687, 0.1063, 0.67, 0.1065, 0.6729, 0.105, 0.6729, 0.1063, 0.67, 0.1051, 0.67, 0.1052, 0.6694, 0.1048, 0.6766, 0.1067, 0.6766, 0.1065, 0.6772, 0.109, 0.6697, 0.1091, 0.6726, 0.1078, 0.6726, 0.1042, 0.6765, 0.1043, 0.6728, 0.105, 0.6729, 0.1063, 0.67, 0.1069, 0.6699, 0.1071, 0.6728, 0.1067, 0.6766, 0.1048, 0.6766, 0.105, 0.6729, 0.1092, 0.6763, 0.1077, 0.6763, 0.1078, 0.6726, 0.1043, 0.6728, 0.1045, 0.6699, 0.1051, 0.67, 0.1073, 0.6765, 0.1067, 0.6766, 0.1065, 0.6729, 0.06732, 0.6671, 0.06739, 0.6704, 0.06622, 0.6704, 0.06732, 0.6671, 0.06629, 0.6671, 0.06641, 0.6666, 0.06613, 0.6718, 0.06749, 0.6718, 0.06737, 0.6723, 0.06912, 0.667, 0.06924, 0.6703, 0.06821, 0.6703, 0.06568, 0.6718, 0.06584, 0.6703, 0.06622, 0.6704, 0.06732, 0.6671, 0.06776, 0.667, 0.06779, 0.6703, 0.06749, 0.6718, 0.06613, 0.6718, 0.06622, 0.6704, 0.06929, 0.6718, 0.06816, 0.6718, 0.06821, 0.6703, 0.06584, 0.6703, 0.06585, 0.667, 0.06629, 0.6671, 0.06793, 0.6717, 0.06749, 0.6718, 0.06739, 0.6704, 0.04636, 0.6609, 0.04635, 0.6627, 0.04531, 0.6627, 0.04636, 0.6609, 0.04533, 0.6609, 0.04544, 0.6604, 0.04516, 0.6656, 0.04652, 0.6656, 0.04641, 0.666, 0.04816, 0.6608, 0.04823, 0.6626, 0.0473, 0.6626, 0.06996, 0.6718, 0.07012, 0.6689, 0.07056, 0.669, 0.04636, 0.6609, 0.0468, 0.6608, 0.04679, 0.6626, 0.07178, 0.6718, 0.07042, 0.6718, 0.07056, 0.669, 0.04833, 0.6656, 0.0472, 0.6656, 0.0473, 0.6626, 0.07012, 0.6689, 0.07014, 0.6671, 0.07058, 0.6671, 0.04698, 0.6656, 0.04652, 0.6656, 0.04635, 0.6627, 0.05057, 0.6609, 0.0506, 0.663, 0.04947, 0.663, 0.05057, 0.6609, 0.04955, 0.6609, 0.04966, 0.6604, 0.04937, 0.6656, 0.05074, 0.6657, 0.0506, 0.6661, 0.05163, 0.661, 0.05243, 0.661, 0.0525, 0.6631, 0.04893, 0.6655, 0.04902, 0.6629, 0.04947, 0.663, 0.05057, 0.6609, 0.05101, 0.6608, 0.05108, 0.663, 0.0506, 0.663, 0.05074, 0.6657, 0.04937, 0.6656, 0.05258, 0.6657, 0.05145, 0.6658, 0.05155, 0.6632, 0.04902, 0.6629, 0.0491, 0.6608, 0.04955, 0.6609, 0.05118, 0.6656, 0.05074, 0.6657, 0.0506, 0.663, 0.06651, 0.665, 0.0659, 0.6644, 0.06731, 0.6644, 0.0659, 0.6644, 0.06562, 0.6636, 0.0673, 0.6635, 0.0673, 0.6635, 0.06898, 0.6636, 0.06871, 0.6644, 0.06731, 0.6644, 0.06871, 0.6644, 0.0681, 0.665, 0.06695, 0.6622, 0.06561, 0.6622, 0.06617, 0.6617, 0.06695, 0.663, 0.0654, 0.663, 0.06561, 0.6622, 0.06829, 0.6622, 0.06849, 0.663, 0.06695, 0.663, 0.06772, 0.6617, 0.06829, 0.6622, 0.06695, 0.6622, 0.0673, 0.6633, 0.06889, 0.6633, 0.0673, 0.6635, 0.06571, 0.6634, 0.0673, 0.6635, 0.06562, 0.6636, 0.06731, 0.6644, 0.0673, 0.6652, 0.06651, 0.665, 0.0673, 0.6635, 0.06731, 0.6644, 0.0659, 0.6644, 0.06871, 0.6644, 0.06731, 0.6644, 0.0673, 0.6635, 0.0681, 0.665, 0.0673, 0.6652, 0.06731, 0.6644, 0.06617, 0.6617, 0.06695, 0.6615, 0.06695, 0.6622, 0.06561, 0.6622, 0.06695, 0.6622, 0.06695, 0.663, 0.06695, 0.663, 0.06695, 0.6622, 0.06829, 0.6622, 0.06695, 0.6622, 0.06695, 0.6615, 0.06772, 0.6617, 0.06889, 0.6633, 0.06898, 0.6636, 0.0673, 0.6635, 0.06571, 0.6634, 0.0673, 0.6633, 0.0673, 0.6635, 0.07115, 0.6622, 0.06973, 0.6622, 0.07033, 0.6616, 0.07117, 0.663, 0.06949, 0.663, 0.06973, 0.6622, 0.07194, 0.6616, 0.07256, 0.6621, 0.07115, 0.6622, 0.07256, 0.6621, 0.07284, 0.6629, 0.07117, 0.663, 0.07061, 0.6648, 0.07005, 0.6642, 0.07139, 0.6642, 0.07005, 0.6642, 0.06984, 0.6634, 0.07139, 0.6634, 0.07139, 0.6642, 0.07273, 0.6642, 0.07216, 0.6648, 0.07139, 0.6634, 0.07293, 0.6634, 0.07273, 0.6642, 0.07117, 0.6633, 0.06958, 0.6632, 0.07117, 0.663, 0.07275, 0.6632, 0.07117, 0.663, 0.07284, 0.6629, 0.07033, 0.6616, 0.07113, 0.6614, 0.07115, 0.6622, 0.06973, 0.6622, 0.07115, 0.6622, 0.07117, 0.663, 0.07115, 0.6622, 0.07113, 0.6614, 0.07194, 0.6616, 0.07117, 0.663, 0.07115, 0.6622, 0.07256, 0.6621, 0.07139, 0.6642, 0.07139, 0.665, 0.07061, 0.6648, 0.07139, 0.6634, 0.07139, 0.6642, 0.07005, 0.6642, 0.07216, 0.6648, 0.07139, 0.665, 0.07139, 0.6642, 0.07273, 0.6642, 0.07139, 0.6642, 0.07139, 0.6634, 0.06958, 0.6632, 0.06949, 0.663, 0.07117, 0.663, 0.07275, 0.6632, 0.07117, 0.6633, 0.07117, 0.663, 0.2201, 0.6665, 0.2221, 0.6665, 0.222, 0.6678, 0.2182, 0.6665, 0.2201, 0.6665, 0.2201, 0.6678, 0.2163, 0.6664, 0.2182, 0.6665, 0.2181, 0.6678, 0.2143, 0.6664, 0.2163, 0.6664, 0.2162, 0.6677, 0.2124, 0.6664, 0.2143, 0.6664, 0.2143, 0.6677, 0.2105, 0.6664, 0.2124, 0.6664, 0.2124, 0.6677, 0.2086, 0.6664, 0.2105, 0.6664, 0.2105, 0.6677, 0.2066, 0.6664, 0.2086, 0.6664, 0.2086, 0.6677, 0.2047, 0.6664, 0.2066, 0.6664, 0.2066, 0.6677, 0.2028, 0.6664, 0.2047, 0.6664, 0.2047, 0.6677, 0.2009, 0.6665, 0.2028, 0.6664, 0.2028, 0.6677, 0.1989, 0.6665, 0.2009, 0.6665, 0.2009, 0.6678, 0.2221, 0.6665, 0.2201, 0.6665, 0.2201, 0.6663, 0.2201, 0.6678, 0.222, 0.6678, 0.2219, 0.668, 0.2201, 0.6665, 0.2182, 0.6665, 0.2182, 0.6663, 0.2181, 0.6678, 0.2201, 0.6678, 0.22, 0.668, 0.2182, 0.6665, 0.2163, 0.6664, 0.2163, 0.6662, 0.2162, 0.6677, 0.2181, 0.6678, 0.2181, 0.6679, 0.2163, 0.6664, 0.2143, 0.6664, 0.2143, 0.6662, 0.2143, 0.6677, 0.2162, 0.6677, 0.2162, 0.6679, 0.2143, 0.6664, 0.2124, 0.6664, 0.2124, 0.6662, 0.2124, 0.6677, 0.2143, 0.6677, 0.2143, 0.6678, 0.2124, 0.6664, 0.2105, 0.6664, 0.2105, 0.6662, 0.2105, 0.6677, 0.2124, 0.6677, 0.2124, 0.6678, 0.2105, 0.6664, 0.2086, 0.6664, 0.2086, 0.6662, 0.2086, 0.6677, 0.2105, 0.6677, 0.2105, 0.6678, 0.2086, 0.6664, 0.2066, 0.6664, 0.2066, 0.6662, 0.2066, 0.6677, 0.2086, 0.6677, 0.2086, 0.6678, 0.2066, 0.6664, 0.2047, 0.6664, 0.2047, 0.6662, 0.2047, 0.6677, 0.2066, 0.6677, 0.2066, 0.6678, 0.2047, 0.6664, 0.2028, 0.6664, 0.2028, 0.6663, 0.2028, 0.6677, 0.2047, 0.6677, 0.2047, 0.6679, 0.2028, 0.6664, 0.2009, 0.6665, 0.2008, 0.6663, 0.2009, 0.6678, 0.2028, 0.6677, 0.2028, 0.6679, 0.2009, 0.6665, 0.1989, 0.6665, 0.1989, 0.6663, 0.199, 0.6678, 0.2009, 0.6678, 0.2009, 0.6679, 0.222, 0.6678, 0.2201, 0.6678, 0.2201, 0.6665, 0.2201, 0.6678, 0.2181, 0.6678, 0.2182, 0.6665, 0.2181, 0.6678, 0.2162, 0.6677, 0.2163, 0.6664, 0.2162, 0.6677, 0.2143, 0.6677, 0.2143, 0.6664, 0.2143, 0.6677, 0.2124, 0.6677, 0.2124, 0.6664, 0.2124, 0.6677, 0.2105, 0.6677, 0.2105, 0.6664, 0.2105, 0.6677, 0.2086, 0.6677, 0.2086, 0.6664, 0.2086, 0.6677, 0.2066, 0.6677, 0.2066, 0.6664, 0.2066, 0.6677, 0.2047, 0.6677, 0.2047, 0.6664, 0.2047, 0.6677, 0.2028, 0.6677, 0.2028, 0.6664, 0.2028, 0.6677, 0.2009, 0.6678, 0.2009, 0.6665, 0.2009, 0.6678, 0.199, 0.6678, 0.1989, 0.6665, 0.2201, 0.6663, 0.222, 0.6663, 0.2221, 0.6665, 0.2219, 0.668, 0.22, 0.668, 0.2201, 0.6678, 0.2182, 0.6663, 0.2201, 0.6663, 0.2201, 0.6665, 0.22, 0.668, 0.2181, 0.6679, 0.2181, 0.6678, 0.2163, 0.6662, 0.2182, 0.6663, 0.2182, 0.6665, 0.2181, 0.6679, 0.2162, 0.6679, 0.2162, 0.6677, 0.2143, 0.6662, 0.2163, 0.6662, 0.2163, 0.6664, 0.2162, 0.6679, 0.2143, 0.6678, 0.2143, 0.6677, 0.2124, 0.6662, 0.2143, 0.6662, 0.2143, 0.6664, 0.2143, 0.6678, 0.2124, 0.6678, 0.2124, 0.6677, 0.2105, 0.6662, 0.2124, 0.6662, 0.2124, 0.6664, 0.2124, 0.6678, 0.2105, 0.6678, 0.2105, 0.6677, 0.2086, 0.6662, 0.2105, 0.6662, 0.2105, 0.6664, 0.2105, 0.6678, 0.2086, 0.6678, 0.2086, 0.6677, 0.2066, 0.6662, 0.2086, 0.6662, 0.2086, 0.6664, 0.2086, 0.6678, 0.2066, 0.6678, 0.2066, 0.6677, 0.2047, 0.6662, 0.2066, 0.6662, 0.2066, 0.6664, 0.2066, 0.6678, 0.2047, 0.6679, 0.2047, 0.6677, 0.2028, 0.6663, 0.2047, 0.6662, 0.2047, 0.6664, 0.2047, 0.6679, 0.2028, 0.6679, 0.2028, 0.6677, 0.2008, 0.6663, 0.2028, 0.6663, 0.2028, 0.6664, 0.2028, 0.6679, 0.2009, 0.6679, 0.2009, 0.6678, 0.1989, 0.6663, 0.2008, 0.6663, 0.2009, 0.6665, 0.2009, 0.6679, 0.199, 0.668, 0.199, 0.6678])
me_mesh_001.materials.append(mat_bigpalette)
me_mesh_001.use_remesh_fix_poles = True
me_mesh_001.use_remesh_preserve_attributes = False
me_mesh_001.use_mirror_vertex_groups = False
me_mesh_001.update()
me_mesh_001.normals_split_custom_set([tuple(v) for v in zip(*[iter([-0.2566, -0.13, -0.9577, -0.2627, -0.1282, -0.9563, -0.2585, -0.1294, -0.9573, 0.0, -1.0, 4.371e-08, 0.0, -1.0, 4.371e-08, 0.0, -1.0, 4.371e-08, -0.06919, 0.9636, -0.2582, -0.06919, 0.9636, -0.2582, -0.06919, 0.9636, -0.2582, 0.2567, 0.1282, 0.958, 0.2567, 0.1282, 0.958, 0.2567, 0.1282, 0.958, 0.9922, 0.01903, -0.1234, 0.9922, 0.01903, -0.1234, 0.9922, 0.01903, -0.1234, -0.9122, -0.002224, 0.4098, -0.9121, -0.01324, 0.4097, -0.9121, -0.01294, 0.4097, -0.2631, -0.1624, -0.951, -0.2631, -0.1625, -0.951, -0.2632, -0.1626, -0.9509, 0.2567, 0.1282, 0.958, 0.2567, 0.1282, 0.958, 0.2567, 0.1282, 0.958, 0.9979, -0.008407, -0.06421, 0.9979, -0.00141, -0.06421, 0.9979, -0.008217, -0.06421, -0.9121, -0.01324, 0.4097, -0.9121, -0.01354, 0.4097, -0.9121, -0.01294, 0.4097, -0.2566, -0.1305, 0.9577, -0.2566, -0.1305, 0.9577, -0.2566, -0.1305, 0.9577, 7.857e-15, -1.0, 4.371e-08, 9.397e-15, -1.0, 4.371e-08, 6.627e-15, -1.0, 4.371e-08, 0.0, 1.0, 9.78e-08, 0.0, 1.0, 3.13e-07, 0.0, 1.0, 0.0, 0.2566, 0.1305, -0.9577, 0.2566, 0.1305, -0.9577, 0.2566, 0.1305, -0.9577, -0.866, 0.0, -0.5, -0.866, 0.0, -0.5, -0.866, 0.0, -0.5, 1.0, -3.397e-08, 4.935e-07, 1.0, -3.499e-08, 5.321e-07, 1.0, -3.505e-08, 5.345e-07, -6.827e-08, 0.5, 0.866, -8.514e-08, 0.5, 0.866, -9.024e-08, 0.5, 0.866, 0.0, 1.0, 0.0, 0.0, 1.0, 0.0, 0.0, 1.0, 0.0, 1.308e-07, 0.5, -0.866, 8.579e-08, 0.5, -0.866, 7.219e-08, 0.5, -0.866, 2.72e-08, -0.5, -0.866, 1.172e-07, -0.5, -0.866, 1.444e-07, -0.5, -0.866, 0.0, -1.0, 0.0, 0.0, -1.0, 0.0, 0.0, -1.0, 0.0, -9.475e-08, -0.5, 0.866, -9.475e-08, -0.5, 0.866, -9.475e-08, -0.5, 0.866, -1.0, -4.373e-06, 0.0, -1.0, -2.733e-07, 0.0, -1.0, 1.367e-06, 0.0, -1.0, -2.733e-07, 0.0, -1.0, -2.733e-07, 0.0, -1.0, 1.367e-06, 0.0, -0.07548, 0.5, -0.8627, -0.07548, 0.5, -0.8627, -0.07548, 0.5, -0.8627, 0.0, 1.0, 3.94e-06, 0.0, 1.0, 1.691e-06, 0.0, 1.0, 1.011e-06, 0.07548, 0.5, 0.8627, 0.07548, 0.5, 0.8627, 0.07548, 0.5, 0.8627, 0.07548, -0.5, 0.8627, 0.07548, -0.5, 0.8627, 0.07548, -0.5, 0.8627, 0.0, -1.0, 2.04e-07, 0.0, -1.0, 8.788e-07, 0.0, -1.0, 1.083e-06, -0.07548, -0.5, -0.8627, -0.07548, -0.5, -0.8627, -0.07548, -0.5, -0.8627, 0.9962, 0.0, -0.08715, 0.9962, -1.777e-06, -0.08715, 0.9962, 1.23e-06, -0.08715, 0.9962, -1.777e-06, -0.08715, 0.9962, -2.46e-06, -0.08715, 0.9962, 5.467e-07, -0.08715, 0.0, 0.9063, 0.4226, 1.363e-06, 0.9063, 0.4226, 2.86e-07, 0.9063, 0.4226, 0.998, -0.02675, 0.05737, 0.998, -0.02675, 0.05737, 0.998, -0.02675, 0.05737, -3.295e-07, -0.9063, -0.4226, -1.523e-06, -0.9063, -0.4226, -5.832e-08, -0.9063, -0.4226, -0.9982, 0.02556, -0.05481, -0.9982, 0.02556, -0.05481, -0.9982, 0.02556, -0.05481, -9.24e-07, 0.9063, 0.4226, -1.078e-06, 0.9063, 0.4226, -1.064e-06, 0.9063, 0.4226, 0.6853, -0.3078, 0.66, 0.6853, -0.3078, 0.66, 0.6853, -0.3078, 0.66, -4.336e-07, -0.9063, -0.4226, -2.501e-07, -0.9063, -0.4226, -2.49e-07, -0.9063, -0.4226, -0.6853, 0.3078, -0.66, -0.6853, 0.3078, -0.66, -0.6853, 0.3078, -0.66, 0.01152, 0.8905, 0.4548, 0.01245, 0.8898, 0.4563, 0.009511, 0.8922, 0.4516, 0.2676, -0.4072, 0.8733, 0.2676, -0.4072, 0.8733, 0.2676, -0.4072, 0.8733, 0.01048, -0.9208, -0.39, 0.01053, -0.9214, -0.3884, 0.01038, -0.9193, -0.3935, -0.2738, 0.4065, -0.8717, -0.2738, 0.4065, -0.8717, -0.2738, 0.4065, -0.8717, -0.01132, 0.8925, 0.4509, -0.01116, 0.8933, 0.4493, -0.01165, 0.8907, 0.4544, -0.3011, -0.403, 0.8642, -0.3011, -0.403, 0.8643, -0.3011, -0.403, 0.8643, -0.01058, -0.9193, -0.3935, -0.009686, -0.9187, -0.3949, -0.01258, -0.9206, -0.3903, 0.3066, 0.4023, -0.8627, 0.3066, 0.4023, -0.8627, 0.3066, 0.4023, -0.8627, 3.327e-07, 0.9063, 0.4226, -7.099e-07, 0.9063, 0.4226, -6.49e-07, 0.9063, 0.4226, -0.7088, -0.2981, 0.6394, -0.7088, -0.2981, 0.6394, -0.7088, -0.2981, 0.6394, -9.133e-08, -0.9063, -0.4226, 1.593e-06, -0.9063, -0.4226, 1.5e-06, -0.9063, -0.4226, 0.7088, 0.2981, -0.6394, 0.7088, 0.2981, -0.6394, 0.7088, 0.2981, -0.6394, -7.099e-07, 0.9063, 0.4226, -1.151e-06, 0.9063, 0.4226, -6.49e-07, 0.9063, 0.4226, -0.977, -0.0902, 0.1934, -0.977, -0.0902, 0.1934, -0.977, -0.0902, 0.1934, 1.593e-06, -0.9063, -0.4226, 1.133e-06, -0.9063, -0.4226, 1.5e-06, -0.9063, -0.4226, 0.9772, 0.08975, -0.1925, 0.9772, 0.08975, -0.1925, 0.9772, 0.08975, -0.1925, -0.0003845, 0.4226, -0.9063, -0.0003845, 0.4226, -0.9063, -0.0003845, 0.4226, -0.9063, -0.1193, 0.4196, -0.8998, -0.1193, 0.4196, -0.8998, -0.1193, 0.4196, -0.8998, -1.236e-06, 0.9063, 0.4226, -1.99e-06, 0.9063, 0.4226, -1.151e-06, 0.9063, 0.4226, -0.9979, -0.02763, 0.05926, -0.9979, -0.02763, 0.05926, -0.9979, -0.02763, 0.05926, 1.133e-06, -0.9063, -0.4226, 2.896e-07, -0.9063, -0.4226, 1.023e-06, -0.9063, -0.4226, 0.9972, 0.03173, -0.06805, 0.9972, 0.03173, -0.06805, 0.9972, 0.03173, -0.06805, 1.363e-06, 0.9063, 0.4226, -9.24e-07, 0.9063, 0.4226, 1.248e-06, 0.9063, 0.4226, 0.9784, -0.08731, 0.1872, 0.9784, -0.08731, 0.1872, 0.9784, -0.08731, 0.1872, -1.567e-06, -0.9063, -0.4226, -4.905e-07, -0.9063, -0.4226, -1.523e-06, -0.9063, -0.4226, -0.9786, 0.08705, -0.1867, -0.9786, 0.08705, -0.1867, -0.9786, 0.08705, -0.1867, 0.905, 0.3116, -0.2897, 0.905, 0.3116, -0.2897, 0.905, 0.3116, -0.2897, 0.9629, 0.114, -0.2446, 0.9629, 0.114, -0.2446, 0.9629, 0.114, -0.2446, 0.9058, 0.285, -0.3135, 0.9058, 0.285, -0.3135, 0.9058, 0.285, -0.3135, 0.9629, 0.114, -0.2446, 0.9629, 0.114, -0.2446, 0.9629, 0.114, -0.2446, -0.8916, 0.07035, -0.4474, -0.8916, 0.07035, -0.4474, -0.8916, 0.07035, -0.4474, -0.953, 0.1281, -0.2747, -0.953, 0.1281, -0.2747, -0.953, 0.1281, -0.2747, -0.8911, 0.03531, -0.4524, -0.8911, 0.03531, -0.4524, -0.8911, 0.03531, -0.4524, -0.953, 0.1281, -0.2747, -0.953, 0.1281, -0.2747, -0.953, 0.1281, -0.2747, 0.2931, -0.07519, 0.9531, 0.2855, -0.07151, 0.9557, 0.2951, -0.07619, 0.9524, 8.193e-15, -1.0, 4.371e-08, 9.874e-15, -1.0, 4.371e-08, 6.794e-15, -1.0, 4.371e-08, 0.0, 1.0, 7.157e-08, 0.0, 1.0, 2.382e-07, 0.0, 1.0, 0.0, -0.2567, 0.1282, -0.958, -0.2567, 0.1282, -0.958, -0.2567, 0.1282, -0.958, -0.9929, -0.03761, 0.113, -0.9929, -0.03761, 0.113, -0.9929, -0.03761, 0.113, 0.9045, -0.0111, -0.4264, 0.9045, -0.0111, -0.4264, 0.9045, -0.0111, -0.4264, 0.2915, -0.1744, 0.9406, 0.2896, -0.1736, 0.9413, 0.2837, -0.171, 0.9435, -0.2567, 0.1282, -0.958, -0.2567, 0.1282, -0.958, -0.2567, 0.1282, -0.958, -0.9589, -0.003934, 0.2836, -0.9589, -0.003934, 0.2836, -0.9589, -0.003934, 0.2836, 0.8445, 0.005555, -0.5355, 0.8445, 0.005555, -0.5355, 0.8445, 0.005555, -0.5355, 0.7003, -0.1384, 0.7003, 0.7003, -0.1384, 0.7003, 0.7003, -0.1384, 0.7003, 0.0, -1.0, 4.371e-08, 0.0, -1.0, 4.371e-08, 0.0, -1.0, 4.371e-08, 0.0, 1.0, 0.0, 0.0, 1.0, 0.0, 0.0, 1.0, 0.0, -0.7011, 0.1303, -0.7011, -0.7011, 0.1303, -0.7011, -0.7011, 0.1303, -0.7011, -0.8653, -0.04137, 0.4996, -0.8653, -0.04137, 0.4996, -0.8653, -0.04137, 0.4996, 0.5, -4.008e-08, -0.866, 0.5, -4.008e-08, -0.866, 0.5, -4.008e-08, -0.866, 0.7322, -0.2051, 0.6495, 0.7322, -0.2051, 0.6495, 0.7322, -0.2051, 0.6495, -0.7011, 0.1303, -0.7011, -0.7011, 0.1303, -0.7011, -0.7011, 0.1303, -0.7011, -0.8225, -0.0108, 0.5687, -0.8225, -0.001352, 0.5688, -0.8225, -0.01064, 0.5687, 0.6556, -0.02591, -0.7547, 0.6556, -0.02591, -0.7547, 0.6556, -0.02591, -0.7547, 0.9584, -0.1243, 0.2568, 0.9584, -0.1243, 0.2568, 0.9584, -0.1243, 0.2568, 0.0, -1.0, 4.371e-08, 0.0, -1.0, 4.371e-08, 0.0, -1.0, 4.371e-08, -0.2513, 0.9656, -0.06733, -0.2513, 0.9656, -0.06733, -0.2513, 0.9656, -0.06733, -0.958, 0.1282, -0.2567, -0.958, 0.1282, -0.2567, -0.958, 0.1282, -0.2567, -0.4971, -0.01254, 0.8676, -0.4971, -0.01254, 0.8676, -0.4971, -0.01254, 0.8676, 0.0, -6.585e-08, -1.0, 0.0, -6.585e-08, -1.0, 0.0, -6.585e-08, -1.0, 0.952, -0.1122, 0.2847, 0.952, -0.1122, 0.2847, 0.952, -0.1122, 0.2847, -0.958, 0.1282, -0.2567, -0.958, 0.1282, -0.2567, -0.958, 0.1282, -0.2567, -0.4367, -0.009384, 0.8996, -0.4367, 0.00423, 0.8996, -0.4367, 0.004018, 0.8996, 0.1844, -0.02468, -0.9825, 0.1844, -0.02468, -0.9825, 0.1844, -0.02468, -0.9825, 0.9502, -0.1123, -0.2908, 0.9502, -0.1123, -0.2908, 0.9502, -0.1123, -0.2908, -6.688e-15, -1.0, 4.371e-08, 1.703e-15, -1.0, 4.371e-08, -1.372e-14, -1.0, 4.371e-08, 0.2548, 0.9648, -0.06488, 0.2604, 0.963, -0.06887, 0.2624, 0.9624, -0.0703, -0.958, 0.1282, 0.2567, -0.958, 0.1282, 0.2567, -0.958, 0.1282, 0.2567, -1e-07, 7.024e-08, 1.0, -1e-07, 7.024e-08, 1.0, -1.001e-07, 7.029e-08, 1.0, -0.4257, -0.02165, -0.9046, -0.4257, -0.01633, -0.9047, -0.4257, -0.0214, -0.9046, 0.9549, -0.1316, -0.266, 0.9536, -0.142, -0.2656, 0.9549, -0.1323, -0.266, -0.958, 0.1282, 0.2567, -0.958, 0.1282, 0.2567, -0.958, 0.1282, 0.2567, -1.295e-07, -0.05075, 0.9987, -1.295e-07, -0.05075, 0.9987, -1.295e-07, -0.05075, 0.9987, -0.4257, -0.01633, -0.9047, -0.4258, -0.01119, -0.9048, -0.4257, -0.0214, -0.9046, 0.6972, -0.1316, -0.7047, 0.6998, -0.1307, -0.7022, 0.696, -0.132, -0.7058, 1.732e-15, -1.0, 4.371e-08, 3.9e-15, -1.0, 4.371e-08, 0.0, -1.0, 4.371e-08, 0.1964, 0.9368, -0.2894, 0.1964, 0.9368, -0.2894, 0.1964, 0.9368, -0.2894, -0.706, 0.1295, 0.6962, -0.7029, 0.1286, 0.6996, -0.7075, 0.13, 0.6946, 0.5, 3.985e-09, 0.866, 0.5, 6.951e-08, 0.866, 0.5, 7.46e-08, 0.866, -0.866, 3.06e-08, -0.5, -0.866, -6.733e-08, -0.5, -0.866, -7.347e-08, -0.5, 0.2674, -0.118, -0.9563, 0.2674, -0.118, -0.9563, 0.2674, -0.118, -0.9563, -8.674e-15, -1.0, 4.371e-08, -3.309e-15, -1.0, 4.371e-08, -1.293e-14, -1.0, 4.371e-08, 0.0, 1.0, -8.028e-08, 0.0, 1.0, -2.569e-07, 0.0, 1.0, 0.0, -0.2567, 0.1282, 0.958, -0.2567, 0.1282, 0.958, -0.2567, 0.1282, 0.958, 0.8658, -0.02018, 0.4999, 0.8658, -0.02018, 0.4999, 0.8658, -0.02018, 0.4999, -0.9811, 0.0001856, -0.1936, -0.9811, 0.0001856, -0.1936, -0.9811, 0.0001856, -0.1936, 0.1815, -0.163, -0.9698, 0.1815, -0.163, -0.9698, 0.1815, -0.163, -0.9698, -0.2567, 0.1282, 0.958, -0.2567, 0.1282, 0.958, -0.2567, 0.1282, 0.958, 0.9293, 0.01763, 0.3689, 0.9293, 0.01763, 0.3689, 0.9293, 0.01763, 0.3689, -0.9808, -0.02589, -0.1935, -0.9808, -0.02589, -0.1935, -0.9808, -0.02589, -0.1935, -0.7117, -0.134, -0.6896, -0.7117, -0.134, -0.6896, -0.7117, -0.134, -0.6896, -1.664e-14, -1.0, 4.371e-08, -2.055e-14, -1.0, 4.371e-08, -1.35e-14, -1.0, 4.371e-08, 0.0, 1.0, 8.046e-07, 0.0, 1.0, -1.974e-07, 0.0, 1.0, 1.26e-06, 0.7013, 0.1282, 0.7013, 0.7013, 0.1282, 0.7013, 0.7011, 0.1297, 0.7011, 0.8659, -0.01405, -0.5, 0.8659, -0.01405, -0.5, 0.8659, -0.01405, -0.5, -0.5816, -0.02964, 0.8129, -0.5816, -0.02964, 0.8129, -0.5816, -0.02964, 0.8129, -0.7224, -0.1273, -0.6797, -0.7214, -0.1376, -0.6787, -0.7219, -0.1324, -0.6792, 0.7011, 0.1297, 0.7011, 0.701, 0.1311, 0.701, 0.7011, 0.1297, 0.7011, 0.8232, -0.01386, -0.5675, 0.8232, -0.01667, -0.5675, 0.8232, -0.01371, -0.5675, -0.5819, -0.01332, 0.8132, -0.5819, -0.01332, 0.8132, -0.5819, -0.01332, 0.8132, -0.9599, -0.1115, -0.2572, -0.9599, -0.1115, -0.2572, -0.9599, -0.1115, -0.2572, 0.0, -1.0, 4.371e-08, 0.0, -1.0, 4.371e-08, 0.0, -1.0, 4.371e-08, -0.2462, 0.9692, -0.006193, -0.2462, 0.9692, -0.006193, -0.2462, 0.9692, -0.006193, 0.958, 0.1282, 0.2567, 0.958, 0.1282, 0.2567, 0.9561, 0.1319, 0.2615, 0.5031, -0.01651, -0.8641, 0.5031, -0.01651, -0.8641, 0.5031, -0.01651, -0.8641, -0.1131, 0.000238, 0.9936, -0.1131, 0.000238, 0.9936, -0.1131, 0.000238, 0.9936, -0.9486, -0.1539, -0.2765, -0.9486, -0.1539, -0.2765, -0.9486, -0.1539, -0.2765, 0.958, 0.1282, 0.2567, 0.9577, 0.1287, 0.2574, 0.9561, 0.1319, 0.2615, 0.4463, -0.007947, -0.8949, 0.4463, 0.0001281, -0.8949, 0.4463, -0.00399, -0.8949, -0.1131, -0.01586, 0.9935, -0.1131, -0.01586, 0.9935, -0.1131, -0.01586, 0.9935, -0.9571, -0.1347, 0.2565, -0.9558, -0.1308, 0.2632, -0.9574, -0.1311, 0.2572, -3.004e-15, -1.0, 4.371e-08, -5.425e-16, -1.0, 4.371e-08, -4.97e-15, -1.0, 4.371e-08, -0.1961, 0.9792, 0.05255, -0.1961, 0.9792, 0.05255, -0.1961, 0.9792, 0.05255, 0.958, 0.1282, -0.2567, 0.958, 0.1282, -0.2567, 0.958, 0.1282, -0.2567, 0.003215, -0.01605, -0.9999, 0.003215, -0.01605, -0.9999, 0.003215, -0.01605, -0.9999, 0.3572, 0.01775, 0.9339, 0.3572, 0.01775, 0.9339, 0.3572, 0.01775, 0.9339, -0.9555, -0.1307, 0.2644, -0.956, -0.1307, 0.2628, -0.9574, -0.1311, 0.2572, 0.958, 0.1282, -0.2567, 0.958, 0.1282, -0.2567, 0.958, 0.1282, -0.2567, -0.1043, 0.01174, -0.9945, -0.1043, 0.01174, -0.9945, -0.1043, 0.01174, -0.9945, 0.3571, -0.02109, 0.9338, 0.3571, -0.02109, 0.9338, 0.3571, -0.02109, 0.9338, -0.6878, -0.1252, 0.715, -0.6878, -0.1252, 0.715, -0.6878, -0.1252, 0.715, -4.294e-15, -1.0, 4.371e-08, 6.173e-15, -1.0, 4.371e-08, -1.325e-14, -1.0, 4.371e-08, -0.03301, 0.9978, -0.05717, -0.03301, 0.9978, -0.05717, -0.03301, 0.9978, -0.05717, 0.6987, 0.1287, -0.7038, 0.7, 0.1296, -0.7023, 0.6963, 0.1288, -0.7061, -0.5, -0.005137, -0.866, -0.5, -0.005137, -0.866, -0.5, -0.005137, -0.866, 0.8026, 0.008401, 0.5965, 0.8026, 0.008401, 0.5965, 0.8026, 0.008401, 0.5965, -0.7202, -0.127, 0.6821, -0.7202, -0.127, 0.6821, -0.7202, -0.127, 0.6821, 0.7, 0.1296, -0.7023, 0.6974, 0.1296, -0.7049, 0.6963, 0.1288, -0.7061, -0.5247, -0.006475, -0.8513, -0.5247, -0.008952, -0.8513, -0.5247, -0.006352, -0.8513, 0.8025, -0.01543, 0.5965, 0.8025, -0.01543, 0.5965, 0.8025, -0.01543, 0.5965, -0.2627, -0.1282, -0.9563, -0.2645, -0.1277, -0.9559, -0.2585, -0.1294, -0.9573, 0.0, -1.0, 4.371e-08, 0.0, -1.0, 4.371e-08, 0.0, -1.0, 4.371e-08, 0.09162, 0.9951, -0.0381, 0.09162, 0.9951, -0.0381, 0.09162, 0.9951, -0.0381, 0.2567, 0.1282, 0.958, 0.2567, 0.1282, 0.958, 0.2567, 0.1282, 0.958, 0.9979, -0.00859, -0.0642, 0.9979, -0.008407, -0.06421, 0.9979, -0.008217, -0.06421, -0.866, 0.0, 0.5, -0.866, 0.0, 0.5, -0.866, 0.0, 0.5, -0.2631, -0.1625, -0.951, -0.2632, -0.1627, -0.9509, -0.2632, -0.1626, -0.9509, 0.2567, 0.1282, 0.958, 0.2567, 0.1282, 0.958, 0.2567, 0.1282, 0.958, 1.0, -2.345e-08, -9.188e-08, 1.0, -2.345e-08, -9.188e-08, 1.0, -2.345e-08, -9.188e-08, -0.9233, -0.0009707, 0.384, -0.9233, -0.0009707, 0.384, -0.9233, -0.0009707, 0.384, -0.2566, -0.1305, 0.9577, -0.2566, -0.1305, 0.9577, -0.2566, -0.1305, 0.9577, 7.857e-15, -1.0, 4.371e-08, 1.028e-14, -1.0, 4.371e-08, 9.397e-15, -1.0, 4.371e-08, 0.0, 1.0, 9.78e-08, 0.0, 1.0, 3.828e-07, 0.0, 1.0, 3.13e-07, 0.2566, 0.1305, -0.9577, 0.2566, 0.1305, -0.9577, 0.2566, 0.1305, -0.9577, -0.866, 0.0, -0.5, -0.866, 0.0, -0.5, -0.866, 0.0, -0.5, 1.0, -3.397e-08, 4.935e-07, 1.0, -3.39e-08, 4.911e-07, 1.0, -3.499e-08, 5.321e-07, -6.827e-08, 0.5, 0.866, -6.317e-08, 0.5, 0.866, -8.514e-08, 0.5, 0.866, 0.0, 1.0, 0.0, 0.0, 1.0, 0.0, 0.0, 1.0, 0.0, 1.308e-07, 0.5, -0.866, 1.444e-07, 0.5, -0.866, 8.579e-08, 0.5, -0.866, 2.72e-08, -0.5, -0.866, 0.0, -0.5, -0.866, 1.172e-07, -0.5, -0.866, 0.0, -1.0, 0.0, 0.0, -1.0, 0.0, 0.0, -1.0, 0.0, -9.475e-08, -0.5, 0.866, -9.475e-08, -0.5, 0.866, -9.475e-08, -0.5, 0.866, -1.0, -2.733e-07, 0.0, -1.0, 1.367e-06, 0.0, -1.0, 1.367e-06, 0.0, -1.0, -2.733e-07, 0.0, -1.0, -1.093e-06, 0.0, -1.0, 1.367e-06, 0.0, -0.07548, 0.5, -0.8627, -0.07548, 0.5, -0.8627, -0.07548, 0.5, -0.8627, 0.0, 1.0, 3.94e-06, 0.0, 1.0, 4.62e-06, 0.0, 1.0, 1.691e-06, 0.07548, 0.5, 0.8627, 0.07548, 0.5, 0.8627, 0.07548, 0.5, 0.8627, 0.07548, -0.5, 0.8627, 0.07548, -0.5, 0.8627, 0.07548, -0.5, 0.8627, 0.0, -1.0, 2.04e-07, 0.0, -1.0, 0.0, 0.0, -1.0, 8.788e-07, -0.07548, -0.5, -0.8627, -0.07548, -0.5, -0.8627, -0.07548, -0.5, -0.8627, 0.9962, -1.777e-06, -0.08715, 0.9962, 5.467e-07, -0.08715, 0.9962, 1.23e-06, -0.08715, 0.9962, -2.46e-06, -0.08715, 0.9962, 3.28e-06, -0.08715, 0.9962, 5.467e-07, -0.08715, 1.363e-06, 0.9063, 0.4226, 1.248e-06, 0.9063, 0.4226, 2.86e-07, 0.9063, 0.4226, 0.998, -0.02675, 0.05737, 0.998, -0.02675, 0.05737, 0.998, -0.02675, 0.05737, -3.295e-07, -0.9063, -0.4226, -1.567e-06, -0.9063, -0.4226, -1.523e-06, -0.9063, -0.4226, -0.9982, 0.02556, -0.05481, -0.9982, 0.02556, -0.05481, -0.9982, 0.02556, -0.05481, -1.064e-06, 0.9063, 0.4226, -1.052e-06, 0.9063, 0.4226, -9.24e-07, 0.9063, 0.4226, 0.6853, -0.3078, 0.66, 0.6853, -0.3078, 0.66, 0.6853, -0.3078, 0.66, -2.49e-07, -0.9063, -0.4226, -4.905e-07, -0.9063, -0.4226, -4.336e-07, -0.9063, -0.4226, -0.6853, 0.3078, -0.66, -0.6853, 0.3078, -0.66, -0.6853, 0.3078, -0.66, 0.009511, 0.8922, 0.4516, 0.008679, 0.8928, 0.4503, 0.01152, 0.8905, 0.4548, 0.2676, -0.4072, 0.8733, 0.2676, -0.4072, 0.8733, 0.2676, -0.4072, 0.8733, 0.01038, -0.9193, -0.3935, 0.01033, -0.9185, -0.3952, 0.01048, -0.9208, -0.39, -0.2738, 0.4065, -0.8717, -0.2738, 0.4065, -0.8717, -0.2738, 0.4065, -0.8717, -0.01165, 0.8907, 0.4544, -0.0118, 0.89, 0.4559, -0.01132, 0.8925, 0.4509, -0.3011, -0.403, 0.8643, -0.3011, -0.403, 0.8642, -0.3011, -0.403, 0.8642, -0.01258, -0.9206, -0.3903, -0.01353, -0.9212, -0.3887, -0.01058, -0.9193, -0.3935, 0.3066, 0.4023, -0.8627, 0.3066, 0.4023, -0.8627, 0.3066, 0.4023, -0.8627, -6.49e-07, 0.9063, 0.4226, 3.937e-07, 0.9063, 0.4226, 3.327e-07, 0.9063, 0.4226, -0.7088, -0.2981, 0.6394, -0.7088, -0.2981, 0.6394, -0.7088, -0.2981, 0.6394, 1.5e-06, -0.9063, -0.4226, -2.822e-07, -0.9063, -0.4226, -9.133e-08, -0.9063, -0.4226, 0.7088, 0.2981, -0.6394, 0.7088, 0.2981, -0.6394, 0.7088, 0.2981, -0.6394, -7.099e-07, 0.9063, 0.4226, -1.236e-06, 0.9063, 0.4226, -1.151e-06, 0.9063, 0.4226, -0.977, -0.0902, 0.1934, -0.977, -0.0902, 0.1934, -0.977, -0.0902, 0.1934, 1.133e-06, -0.9063, -0.4226, 1.023e-06, -0.9063, -0.4226, 1.5e-06, -0.9063, -0.4226, 0.9772, 0.08975, -0.1925, 0.9772, 0.08975, -0.1925, 0.9772, 0.08975, -0.1925, -0.0003845, 0.4226, -0.9063, -0.0003845, 0.4226, -0.9063, -0.0003845, 0.4226, -0.9063, -0.1193, 0.4196, -0.8998, -0.1193, 0.4196, -0.8998, -0.1193, 0.4196, -0.8998, -1.236e-06, 0.9063, 0.4226, -2.152e-06, 0.9063, 0.4226, -1.99e-06, 0.9063, 0.4226, -0.9979, -0.02763, 0.05926, -0.9979, -0.02763, 0.05926, -0.9979, -0.02763, 0.05926, 2.896e-07, -0.9063, -0.4226, 1.312e-07, -0.9063, -0.4226, 1.023e-06, -0.9063, -0.4226, 0.9972, 0.03173, -0.06805, 0.9972, 0.03174, -0.06806, 0.9972, 0.03173, -0.06805, -9.24e-07, 0.9063, 0.4226, -1.052e-06, 0.9063, 0.4226, 1.248e-06, 0.9063, 0.4226, 0.9784, -0.08731, 0.1872, 0.9784, -0.08731, 0.1872, 0.9784, -0.08731, 0.1872, -1.567e-06, -0.9063, -0.4226, -4.336e-07, -0.9063, -0.4226, -4.905e-07, -0.9063, -0.4226, -0.9786, 0.08705, -0.1867, -0.9786, 0.08705, -0.1867, -0.9786, 0.08705, -0.1867, 0.8527, 0.01995, -0.5221, 0.8527, 0.01995, -0.5221, 0.8527, 0.01995, -0.5221, 0.9629, 0.114, -0.2446, 0.9629, 0.114, -0.2446, 0.9629, 0.114, -0.2446, 0.8381, -0.04576, -0.5436, 0.8381, -0.04576, -0.5436, 0.8381, -0.04576, -0.5436, 0.9629, 0.114, -0.2446, 0.9629, 0.114, -0.2446, 0.9629, 0.114, -0.2446, -0.822, 0.4566, -0.3404, -0.822, 0.4566, -0.3404, -0.822, 0.4566, -0.3404, -0.953, 0.1281, -0.2747, -0.953, 0.1281, -0.2747, -0.953, 0.1281, -0.2747, -0.8361, 0.3985, -0.377, -0.8361, 0.3985, -0.377, -0.8361, 0.3985, -0.377, -0.953, 0.1281, -0.2747, -0.953, 0.1281, -0.2747, -0.953, 0.1281, -0.2747, 0.2931, -0.07519, 0.9531, 0.2833, -0.07044, 0.9564, 0.2855, -0.07151, 0.9557, 8.193e-15, -1.0, 4.371e-08, 1.097e-14, -1.0, 4.371e-08, 9.874e-15, -1.0, 4.371e-08, 0.0, 1.0, 7.157e-08, 0.0, 1.0, 3.038e-07, 0.0, 1.0, 2.382e-07, -0.2567, 0.1282, -0.958, -0.2567, 0.1282, -0.958, -0.2567, 0.1282, -0.958, -0.9582, -0.03792, 0.2834, -0.9582, -0.03792, 0.2834, -0.9582, -0.03792, 0.2834, 0.8444, -0.01854, -0.5354, 0.8444, -0.01854, -0.5354, 0.8444, -0.01854, -0.5354, 0.2896, -0.1736, 0.9413, 0.282, -0.1703, 0.9442, 0.2837, -0.171, 0.9435, -0.2567, 0.1282, -0.958, -0.2567, 0.1282, -0.958, -0.2567, 0.1282, -0.958, -0.9927, -0.01602, 0.1197, -0.9927, -0.01602, 0.1197, -0.9927, -0.01602, 0.1197, 0.9409, 0.002325, -0.3386, 0.9409, 0.002325, -0.3386, 0.9409, 0.002325, -0.3386, 0.7427, -0.1206, 0.6587, 0.7427, -0.1206, 0.6587, 0.7427, -0.1206, 0.6587, 0.0, -1.0, 4.371e-08, 0.0, -1.0, 4.371e-08, 0.0, -1.0, 4.371e-08, 0.2436, 0.9627, 0.1179, 0.2436, 0.9627, 0.1179, 0.2436, 0.9627, 0.1179, -0.7011, 0.1303, -0.7011, -0.7011, 0.1303, -0.7011, -0.7011, 0.1303, -0.7011, -0.8225, -0.01106, 0.5687, -0.8225, -0.0108, 0.5687, -0.8225, -0.01064, 0.5687, 0.6558, -0.003168, -0.7549, 0.6558, -0.003168, -0.7549, 0.6558, -0.003168, -0.7549, 0.6973, -0.09777, 0.7101, 0.6973, -0.09777, 0.7101, 0.6973, -0.09777, 0.7101, -0.7011, 0.1303, -0.7011, -0.7011, 0.1303, -0.7011, -0.7011, 0.1303, -0.7011, -0.866, 4.581e-08, 0.5, -0.866, 4.581e-08, 0.5, -0.866, 4.581e-08, 0.5, 0.4766, -0.08778, -0.8747, 0.4766, -0.08778, -0.8747, 0.4766, -0.08778, -0.8747, 0.949, -0.1372, 0.2838, 0.949, -0.1372, 0.2838, 0.949, -0.1372, 0.2838, 0.0, -1.0, 4.371e-08, 0.0, -1.0, 4.371e-08, 0.0, -1.0, 4.371e-08, -0.2513, 0.9656, -0.06733, -0.2513, 0.9656, -0.06733, -0.2513, 0.9656, -0.06733, -0.958, 0.1282, -0.2567, -0.958, 0.1282, -0.2567, -0.958, 0.1282, -0.2567, -0.4367, -0.009578, 0.8996, -0.4367, -0.009384, 0.8996, -0.4367, 0.004018, 0.8996, 0.1845, 0.0109, -0.9828, 0.1845, 0.0109, -0.9828, 0.1845, 0.0109, -0.9828, 0.9582, -0.1259, 0.2568, 0.9582, -0.1259, 0.2568, 0.9582, -0.1259, 0.2568, -0.958, 0.1282, -0.2567, -0.958, 0.1282, -0.2567, -0.958, 0.1282, -0.2567, -0.5, 0.0, 0.866, -0.5, 0.0, 0.866, -0.5, 0.0, 0.866, 0.00887, -0.03408, -0.9994, 0.00887, -0.03408, -0.9994, 0.00887, -0.03408, -0.9994, 0.955, -0.1315, -0.266, 0.9549, -0.1316, -0.266, 0.9549, -0.1323, -0.266, -6.688e-15, -1.0, 4.371e-08, 7.363e-15, -1.0, 4.371e-08, 1.703e-15, -1.0, 4.371e-08, 0.2548, 0.9648, -0.06488, 0.2531, 0.9653, -0.0637, 0.2604, 0.963, -0.06887, -0.958, 0.1282, 0.2567, -0.958, 0.1282, 0.2567, -0.958, 0.1282, 0.2567, -1e-07, 7.024e-08, 1.0, -1.001e-07, 7.03e-08, 1.0, -1.001e-07, 7.029e-08, 1.0, -0.3959, -0.01556, -0.9182, -0.3959, -0.01556, -0.9182, -0.3959, -0.01556, -0.9182, 0.9611, -0.1333, -0.2419, 0.9611, -0.1333, -0.2419, 0.9611, -0.1333, -0.2419, -0.958, 0.1282, 0.2567, -0.958, 0.1282, 0.2567, -0.958, 0.1282, 0.2567, 0.1486, -0.01987, 0.9887, 0.1486, -0.01987, 0.9887, 0.1486, -0.01987, 0.9887, -0.3652, -0.01172, -0.9308, -0.3652, -0.01172, -0.9308, -0.3652, -0.01172, -0.9308, 0.6972, -0.1316, -0.7047, 0.7011, -0.1303, -0.7011, 0.6998, -0.1307, -0.7022, 1.732e-15, -1.0, 4.371e-08, 5.138e-15, -1.0, 4.371e-08, 3.9e-15, -1.0, 4.371e-08, 0.04687, 0.9985, 0.02706, 0.04687, 0.9985, 0.02706, 0.04687, 0.9985, 0.02706, -0.706, 0.1295, 0.6962, -0.7013, 0.1282, 0.7013, -0.7029, 0.1286, 0.6996, 0.5, 3.985e-09, 0.866, 0.5, 0.0, 0.866, 0.5, 6.951e-08, 0.866, -0.866, 3.06e-08, -0.5, -0.866, 3.673e-08, -0.5, -0.866, -6.733e-08, -0.5, 0.1836, -0.06925, -0.9806, 0.1836, -0.06925, -0.9806, 0.1836, -0.06925, -0.9806, -8.674e-15, -1.0, 4.371e-08, 0.0, -1.0, 4.371e-08, -3.309e-15, -1.0, 4.371e-08, 0.0, 1.0, -8.028e-08, 0.0, 1.0, -3.142e-07, 0.0, 1.0, -2.569e-07, -0.2567, 0.1282, 0.958, -0.2567, 0.1282, 0.958, -0.2567, 0.1282, 0.958, 0.9293, -0.01942, 0.3689, 0.9293, -0.01942, 0.3689, 0.9293, -0.01942, 0.3689, -0.9956, -0.01241, -0.09274, -0.9956, -0.01241, -0.09274, -0.9956, -0.01241, -0.09274, 0.2565, -0.134, -0.9572, 0.2565, -0.134, -0.9572, 0.2565, -0.134, -0.9572, -0.2567, 0.1282, 0.958, -0.2567, 0.1282, 0.958, -0.2567, 0.1282, 0.958, 0.866, 0.0, 0.5, 0.866, 0.0, 0.5, 0.866, 0.0, 0.5, -0.9998, -0.02186, 2.861e-08, -0.9998, -0.02186, 2.861e-08, -0.9998, -0.02186, 2.861e-08, -0.7224, -0.1272, -0.6797, -0.7224, -0.1273, -0.6797, -0.7219, -0.1324, -0.6792, -1.664e-14, -1.0, 4.371e-08, -2.32e-14, -1.0, 4.371e-08, -2.055e-14, -1.0, 4.371e-08, 0.0, 1.0, 8.046e-07, 0.0, 1.0, -5.227e-07, 0.0, 1.0, -1.974e-07, 0.7013, 0.1282, 0.7013, 0.7011, 0.1297, 0.7011, 0.7011, 0.1297, 0.7011, 0.8233, -0.01094, -0.5675, 0.8232, -0.01386, -0.5675, 0.8232, -0.01371, -0.5675, -0.6457, -0.02376, 0.7632, -0.6457, -0.02376, 0.7632, -0.6457, -0.02376, 0.7632, -0.7017, -0.1236, -0.7017, -0.7017, -0.1236, -0.7017, -0.7017, -0.1236, -0.7017, 0.701, 0.1311, 0.701, 0.701, 0.1311, 0.701, 0.7011, 0.1297, 0.7011, 0.807, -0.01441, -0.5903, 0.807, -0.01441, -0.5903, 0.807, -0.01441, -0.5903, -0.4999, -0.0158, 0.8659, -0.4999, -0.0158, 0.8659, -0.4999, -0.0158, 0.8659, -0.9533, -0.1187, -0.2779, -0.9533, -0.1187, -0.2779, -0.9533, -0.1187, -0.2779, 0.0, -1.0, 4.371e-08, 0.0, -1.0, 4.371e-08, 0.0, -1.0, 4.371e-08, 8.165e-09, 0.9997, -0.02487, 8.165e-09, 0.9997, -0.02487, 8.165e-09, 0.9997, -0.02487, 0.958, 0.1282, 0.2567, 0.958, 0.1282, 0.2567, 0.9561, 0.1319, 0.2615, 0.4463, -0.008151, -0.8948, 0.4463, -0.007947, -0.8949, 0.4463, -0.00399, -0.8949, 0.0, 6.549e-08, 1.0, 0.0, 6.549e-08, 1.0, 0.0, 6.549e-08, 1.0, -0.9518, -0.1769, -0.2506, -0.9518, -0.1769, -0.2506, -0.9518, -0.1769, -0.2506, 0.9577, 0.1287, 0.2574, 0.9551, 0.134, 0.2642, 0.9561, 0.1319, 0.2615, 0.5, -5.212e-08, -0.866, 0.5, -5.212e-08, -0.866, 0.5, -5.212e-08, -0.866, -1.233e-07, -0.033, 0.9995, -1.233e-07, -0.033, 0.9995, -1.233e-07, -0.033, 0.9995, -0.9558, -0.1308, 0.2632, -0.9555, -0.1307, 0.2644, -0.9574, -0.1311, 0.2572, -3.004e-15, -1.0, 4.371e-08, 8.624e-16, -1.0, 4.371e-08, -5.425e-16, -1.0, 4.371e-08, -0.1961, 0.9792, 0.05255, -0.1961, 0.9792, 0.05255, -0.1961, 0.9792, 0.05255, 0.958, 0.1282, -0.2567, 0.958, 0.1282, -0.2567, 0.958, 0.1282, -0.2567, -0.1043, -0.01395, -0.9944, -0.1043, -0.01395, -0.9944, -0.1043, -0.01395, -0.9944, 0.5, -4.725e-08, 0.866, 0.5, -4.725e-08, 0.866, 0.5, -4.725e-08, 0.866, -0.956, -0.1307, 0.2628, -0.958, -0.128, 0.2567, -0.9574, -0.1311, 0.2572, 0.958, 0.1282, -0.2567, 0.958, 0.1282, -0.2567, 0.958, 0.1282, -0.2567, -4.727e-16, -5.87e-08, -1.0, -4.727e-16, -5.87e-08, -1.0, -4.727e-16, -5.87e-08, -1.0, 0.5039, -0.0236, 0.8634, 0.5039, -0.0236, 0.8634, 0.5039, -0.0236, 0.8634, -0.7176, -0.1482, 0.6805, -0.7176, -0.1482, 0.6805, -0.7176, -0.1482, 0.6805, -4.294e-15, -1.0, 4.371e-08, 1.258e-14, -1.0, 4.371e-08, 6.173e-15, -1.0, 4.371e-08, -0.04747, 0.9985, -0.0274, -0.04747, 0.9985, -0.0274, -0.04747, 0.9985, -0.0274, 0.6987, 0.1287, -0.7038, 0.7011, 0.1301, -0.7011, 0.7, 0.1296, -0.7023, -0.5247, -0.003904, -0.8513, -0.5247, -0.006475, -0.8513, -0.5247, -0.006352, -0.8513, 0.866, 7.925e-08, 0.5, 0.866, 7.925e-08, 0.5, 0.866, 7.925e-08, 0.5, -0.6985, -0.1113, 0.7069, -0.6985, -0.1113, 0.7069, -0.6985, -0.1113, 0.7069, 0.6974, 0.1296, -0.7049, 0.6954, 0.1284, -0.707, 0.6963, 0.1288, -0.7061, -0.5444, -0.007067, -0.8388, -0.5444, -0.007067, -0.8388, -0.5444, -0.007067, -0.8388, 0.8658, -0.02153, 0.4999, 0.8658, -0.02153, 0.4999, 0.8658, -0.02153, 0.4999, -5.359e-09, 1.0, -7.949e-08, 1.083e-14, 1.0, -9.084e-08, -4.141e-15, 1.0, -7.326e-08, -0.04309, 0.9963, 0.07463, -0.04309, 0.9963, 0.07463, -0.04309, 0.9963, 0.07463, 1.136e-15, 1.0, -5.43e-08, 1.716e-15, 1.0, 1.44e-08, 8.581e-16, 1.0, -3.534e-08, -4.141e-15, 1.0, -7.326e-08, 8.581e-16, 1.0, -3.534e-08, 5.359e-09, 1.0, -8.416e-08, 3.251e-15, -1.0, 4.237e-08, -1.921e-15, -1.0, 5.113e-08, 3.544e-09, -1.0, 4.699e-08, -1.281e-15, -1.0, 4.265e-08, -3.843e-15, -1.0, 5.238e-08, -1.921e-15, -1.0, 5.113e-08, -1.921e-15, -1.0, 3.882e-08, -3.843e-15, -1.0, 3.224e-08, -1.281e-15, -1.0, 4.265e-08, -3.544e-09, -1.0, 4.449e-08, -1.921e-15, -1.0, 3.882e-08, 3.251e-15, -1.0, 4.237e-08, -5.778e-08, 1.778e-07, 1.0, -6.588e-08, 2.763e-07, 1.0, -5.823e-08, 1.841e-07, 1.0, -7.262e-08, 9.875e-08, 1.0, -7.262e-08, 9.875e-08, 1.0, -7.262e-08, 9.875e-08, 1.0, -4.141e-15, 1.0, -7.326e-08, -8.142e-15, 1.0, -6.444e-08, -5.359e-09, 1.0, -7.949e-08, 1.136e-15, 1.0, -5.43e-08, -4.141e-15, 1.0, -7.326e-08, 1.982e-15, 1.0, -6.65e-08, 8.581e-16, 1.0, -3.534e-08, -4.141e-15, 1.0, -7.326e-08, 1.136e-15, 1.0, -5.43e-08, 5.359e-09, 1.0, -8.416e-08, -8.142e-15, 1.0, -6.444e-08, -4.141e-15, 1.0, -7.326e-08, 3.544e-09, -1.0, 4.699e-08, 4.75e-15, -1.0, 3.589e-08, 3.251e-15, -1.0, 4.237e-08, -1.921e-15, -1.0, 5.113e-08, 3.251e-15, -1.0, 4.237e-08, -1.281e-15, -1.0, 4.265e-08, -1.281e-15, -1.0, 4.265e-08, 3.251e-15, -1.0, 4.237e-08, -1.921e-15, -1.0, 3.882e-08, 3.251e-15, -1.0, 4.237e-08, 4.75e-15, -1.0, 3.589e-08, -3.544e-09, -1.0, 4.449e-08, -6.588e-08, 2.763e-07, 1.0, -6.553e-08, 2.862e-07, 1.0, -5.823e-08, 1.841e-07, 1.0, -4.622e-08, 1.778e-07, 1.0, -5.778e-08, 1.778e-07, 1.0, -5.823e-08, 1.841e-07, 1.0, 1.754e-14, 1.0, -3.006e-08, 1.624e-14, 1.0, 0.0, 2.68e-09, 1.0, -1.468e-08, -0.04321, 0.999, 0.01213, -0.04321, 0.999, 0.01213, -0.04321, 0.999, 0.01213, -2.68e-09, 1.0, -1.966e-08, 1.624e-14, 1.0, 0.0, 1.754e-14, 1.0, -3.006e-08, -1.598e-08, 0.9959, 0.09026, -5.634e-09, 0.9959, 0.09026, -3.613e-08, 0.9959, 0.09026, -1.608e-09, -1.0, 6.674e-08, -1.18e-14, -1.0, 5.078e-08, -2.113e-14, -1.0, 4.141e-08, -1.18e-14, -1.0, 5.078e-08, -2.402e-15, -1.0, 4.835e-08, -1.29e-14, -1.0, 3.516e-08, -2.113e-14, -1.0, 4.141e-08, -1.442e-14, -1.0, 4.735e-08, 1.608e-09, -1.0, 4.717e-08, -1.29e-14, -1.0, 3.516e-08, -2.882e-15, -1.0, 5.843e-08, -1.442e-14, -1.0, 4.735e-08, 5.723e-08, 0.1369, -0.9906, 6.868e-08, 0.1369, -0.9906, 5.723e-08, 0.1369, -0.9906, 6.491e-08, 0.1369, -0.9906, 6.491e-08, 0.1369, -0.9906, 6.491e-08, 0.1369, -0.9906, 2.68e-09, 1.0, -1.468e-08, 1.493e-14, 1.0, -5.03e-08, 1.754e-14, 1.0, -3.006e-08, -4.337e-08, 0.9959, 0.09026, -4.337e-08, 0.9959, 0.09026, -3.613e-08, 0.9959, 0.09026, 1.754e-14, 1.0, -3.006e-08, 1.493e-14, 1.0, -5.03e-08, -2.68e-09, 1.0, -1.966e-08, -3.613e-08, 0.9959, 0.09026, -4.337e-08, 0.9959, 0.09026, -1.598e-08, 0.9959, 0.09026, -2.113e-14, -1.0, 4.141e-08, -2.07e-14, -1.0, 5.648e-08, -1.608e-09, -1.0, 6.674e-08, -1.29e-14, -1.0, 3.516e-08, -2.113e-14, -1.0, 4.141e-08, -1.18e-14, -1.0, 5.078e-08, 1.608e-09, -1.0, 4.717e-08, -2.07e-14, -1.0, 5.648e-08, -2.113e-14, -1.0, 4.141e-08, -1.442e-14, -1.0, 4.735e-08, -2.113e-14, -1.0, 4.141e-08, -1.29e-14, -1.0, 3.516e-08, -0.00782, 0.1808, -0.9835, -0.00782, 0.1808, -0.9835, -0.00782, 0.1808, -0.9835, 4.579e-08, 0.1369, -0.9906, 5.723e-08, 0.1369, -0.9906, 5.723e-08, 0.1369, -0.9906, 0.958, -0.1282, -0.2567, 0.958, -0.1282, -0.2567, 0.958, -0.1282, -0.2567, 0.7013, -0.1282, -0.7013, 0.7013, -0.1282, -0.7013, 0.7013, -0.1282, -0.7013, 0.2567, -0.1282, -0.958, 0.2567, -0.1282, -0.958, 0.2567, -0.1282, -0.958, -0.2567, -0.1282, -0.958, -0.2567, -0.1282, -0.958, -0.2567, -0.1282, -0.958, -0.7013, -0.1282, -0.7013, -0.7013, -0.1282, -0.7013, -0.7013, -0.1282, -0.7013, -0.958, -0.1282, -0.2567, -0.958, -0.1282, -0.2567, -0.958, -0.1282, -0.2567, -0.958, -0.1282, 0.2567, -0.958, -0.1282, 0.2567, -0.958, -0.1282, 0.2567, -0.7013, -0.1282, 0.7013, -0.7013, -0.1282, 0.7013, -0.7013, -0.1282, 0.7013, -0.2567, -0.1282, 0.958, -0.2567, -0.1282, 0.958, -0.2567, -0.1282, 0.958, 0.2567, -0.1282, 0.958, 0.2567, -0.1282, 0.958, 0.2567, -0.1282, 0.958, 0.7013, -0.1282, 0.7013, 0.7013, -0.1282, 0.7013, 0.7013, -0.1282, 0.7013, 0.958, -0.1282, 0.2567, 0.958, -0.1282, 0.2567, 0.958, -0.1282, 0.2567, 0.1325, 0.9905, -0.03551, 0.1325, 0.9905, -0.03551, 0.1325, 0.9905, -0.03551, -0.1325, -0.9905, 0.03551, -0.1325, -0.9905, 0.03551, -0.1325, -0.9905, 0.03551, 0.09701, 0.9905, -0.09702, 0.09701, 0.9905, -0.09702, 0.09701, 0.9905, -0.09702, -0.09701, -0.9905, 0.09701, -0.09701, -0.9905, 0.09702, -0.09701, -0.9905, 0.09702, 0.03551, 0.9905, -0.1325, 0.03551, 0.9905, -0.1325, 0.03551, 0.9905, -0.1325, -0.03551, -0.9905, 0.1325, -0.03551, -0.9905, 0.1325, -0.03551, -0.9905, 0.1325, -0.03551, 0.9905, -0.1325, -0.03551, 0.9905, -0.1325, -0.03551, 0.9905, -0.1325, 0.03551, -0.9905, 0.1325, 0.03551, -0.9905, 0.1325, 0.03551, -0.9905, 0.1325, -0.09701, 0.9905, -0.09701, -0.09701, 0.9905, -0.09702, -0.09701, 0.9905, -0.09702, 0.09701, -0.9905, 0.09701, 0.09701, -0.9905, 0.09701, 0.09701, -0.9905, 0.09701, -0.1325, 0.9905, -0.03551, -0.1325, 0.9905, -0.03551, -0.1325, 0.9905, -0.03551, 0.1325, -0.9905, 0.03551, 0.1325, -0.9905, 0.03551, 0.1325, -0.9905, 0.03551, -0.1325, 0.9905, 0.03551, -0.1325, 0.9905, 0.03551, -0.1325, 0.9905, 0.03551, 0.1325, -0.9905, -0.03551, 0.1325, -0.9905, -0.03551, 0.1325, -0.9905, -0.03551, -0.09701, 0.9905, 0.09701, -0.09701, 0.9905, 0.09702, -0.09701, 0.9905, 0.09702, 0.09702, -0.9905, -0.09702, 0.09701, -0.9905, -0.09701, 0.09701, -0.9905, -0.09701, -0.03551, 0.9905, 0.1325, -0.03551, 0.9905, 0.1325, -0.03551, 0.9905, 0.1325, 0.03551, -0.9905, -0.1325, 0.03551, -0.9905, -0.1325, 0.03551, -0.9905, -0.1325, 0.03551, 0.9905, 0.1325, 0.03551, 0.9905, 0.1325, 0.03551, 0.9905, 0.1325, -0.03551, -0.9905, -0.1325, -0.03551, -0.9905, -0.1325, -0.03551, -0.9905, -0.1325, 0.09701, 0.9905, 0.09701, 0.09701, 0.9905, 0.09701, 0.09701, 0.9905, 0.09701, -0.09701, -0.9905, -0.09702, -0.09701, -0.9905, -0.09701, -0.09701, -0.9905, -0.09701, 0.1325, 0.9905, 0.03551, 0.1325, 0.9905, 0.03551, 0.1325, 0.9905, 0.03551, -0.1325, -0.9905, -0.03551, -0.1325, -0.9905, -0.03551, -0.1325, -0.9905, -0.03551, 0.958, -0.1282, -0.2567, 0.958, -0.1282, -0.2567, 0.958, -0.1282, -0.2567, 0.7013, -0.1282, -0.7013, 0.7013, -0.1282, -0.7013, 0.7013, -0.1282, -0.7013, 0.2567, -0.1282, -0.958, 0.2567, -0.1282, -0.958, 0.2567, -0.1282, -0.958, -0.2567, -0.1282, -0.958, -0.2567, -0.1282, -0.958, -0.2567, -0.1282, -0.958, -0.7013, -0.1282, -0.7013, -0.7013, -0.1282, -0.7013, -0.7013, -0.1282, -0.7013, -0.958, -0.1282, -0.2567, -0.958, -0.1282, -0.2567, -0.958, -0.1282, -0.2567, -0.958, -0.1282, 0.2567, -0.958, -0.1282, 0.2567, -0.958, -0.1282, 0.2567, -0.7013, -0.1282, 0.7013, -0.7013, -0.1282, 0.7013, -0.7013, -0.1282, 0.7013, -0.2567, -0.1282, 0.958, -0.2567, -0.1282, 0.958, -0.2567, -0.1282, 0.958, 0.2567, -0.1282, 0.958, 0.2567, -0.1282, 0.958, 0.2567, -0.1282, 0.958, 0.7013, -0.1282, 0.7013, 0.7013, -0.1282, 0.7013, 0.7013, -0.1282, 0.7013, 0.958, -0.1282, 0.2567, 0.958, -0.1282, 0.2567, 0.958, -0.1282, 0.2567, 0.1325, 0.9905, -0.03551, 0.1325, 0.9905, -0.03551, 0.1325, 0.9905, -0.03551, -0.1325, -0.9905, 0.03551, -0.1325, -0.9905, 0.03551, -0.1325, -0.9905, 0.03551, 0.09701, 0.9905, -0.09702, 0.09701, 0.9905, -0.09702, 0.09701, 0.9905, -0.09702, -0.09701, -0.9905, 0.09702, -0.09701, -0.9905, 0.09701, -0.09701, -0.9905, 0.09701, 0.03551, 0.9905, -0.1325, 0.03551, 0.9905, -0.1325, 0.03551, 0.9905, -0.1325, -0.03551, -0.9905, 0.1325, -0.03551, -0.9905, 0.1325, -0.03551, -0.9905, 0.1325, -0.03551, 0.9905, -0.1325, -0.03551, 0.9905, -0.1325, -0.03551, 0.9905, -0.1325, 0.03551, -0.9905, 0.1325, 0.03551, -0.9905, 0.1325, 0.03551, -0.9905, 0.1325, -0.09701, 0.9905, -0.09702, -0.09701, 0.9905, -0.09701, -0.09701, 0.9905, -0.09701, 0.09701, -0.9905, 0.09701, 0.09701, -0.9905, 0.09701, 0.09701, -0.9905, 0.09701, -0.1325, 0.9905, -0.03551, -0.1325, 0.9905, -0.03551, -0.1325, 0.9905, -0.03551, 0.1325, -0.9905, 0.03551, 0.1325, -0.9905, 0.03551, 0.1325, -0.9905, 0.03551, -0.1325, 0.9905, 0.03551, -0.1325, 0.9905, 0.03551, -0.1325, 0.9905, 0.03551, 0.1325, -0.9905, -0.03551, 0.1325, -0.9905, -0.03551, 0.1325, -0.9905, -0.03551, -0.09701, 0.9905, 0.09702, -0.09702, 0.9905, 0.09701, -0.09701, 0.9905, 0.09701, 0.09701, -0.9905, -0.09701, 0.09702, -0.9905, -0.09702, 0.09702, -0.9905, -0.09702, -0.03551, 0.9905, 0.1325, -0.03551, 0.9905, 0.1325, -0.03551, 0.9905, 0.1325, 0.03551, -0.9905, -0.1325, 0.03551, -0.9905, -0.1325, 0.03551, -0.9905, -0.1325, 0.03551, 0.9905, 0.1325, 0.03551, 0.9905, 0.1325, 0.03551, 0.9905, 0.1325, -0.03551, -0.9905, -0.1325, -0.03551, -0.9905, -0.1325, -0.03551, -0.9905, -0.1325, 0.09701, 0.9905, 0.09701, 0.09701, 0.9905, 0.09701, 0.09701, 0.9905, 0.09701, -0.09701, -0.9905, -0.09701, -0.09701, -0.9905, -0.09702, -0.09701, -0.9905, -0.09702, 0.1325, 0.9905, 0.03551, 0.1325, 0.9905, 0.03551, 0.1325, 0.9905, 0.03551, -0.1325, -0.9905, -0.03551, -0.1325, -0.9905, -0.03551, -0.1325, -0.9905, -0.03551])] * 3)])

# ---- objects
ob_light = bpy.data.objects.new('Light', light_light)
ob_camera = bpy.data.objects.new('Camera', cam_camera)
ob_bucket = bpy.data.objects.new('Bucket', me_mesh_001)

# ---- transforms, parenting, visibility, modifiers, constraints
ob_light.location = (4.076, 1.005, 5.904)
ob_light.rotation_euler = (0.6503, 0.05522, 1.866)
ob_light.lock_rotations_4d = False
ob_light.empty_display_type = 'ARROWS'
ob_light.color = (0.0, 0.0, 0.0, 0.0)
ob_light.lineart.crease_threshold = 0.0
ob_camera.location = (7.359, -6.926, 4.958)
ob_camera.rotation_euler = (1.109, 0.0, 0.8149)
ob_camera.lock_rotations_4d = False
ob_camera.empty_display_type = 'ARROWS'
ob_camera.color = (0.0, 0.0, 0.0, 0.0)
ob_camera.display_type = 'WIRE'
ob_camera.lineart.crease_threshold = 0.0
ob_bucket.location = (0.0, 0.0, 0.0)
ob_bucket.rotation_euler = (1.571, -0.0, 0.0)
ob_bucket.scale = (0.01, 0.01, 0.01)
ob_bucket.color = (0.8, 0.8, 0.8, 1.0)
ob_bucket.lineart.crease_threshold = 0.0

# ---- collection membership
col_collection.objects.link(ob_light)
col_collection.objects.link(ob_camera)
col_collection.objects.link(ob_bucket)

# ---- scene / render settings (as saved in the file)
scene.camera = ob_camera
scene.frame_start = 1; scene.frame_end = 250; scene.frame_set(1)
scene.render.engine = 'BLENDER_EEVEE_NEXT'
scene.render.fps = 30
scene.cycles.use_denoising = False
scene.cycles.samples = 128
scene.cycles.sampling_pattern = 'TABULATED_SOBOL'
scene.cycles.use_adaptive_sampling = False
scene.cycles.use_light_tree = False
scene.view_settings.view_transform = 'Filmic'
bpy.context.view_layer.update()

